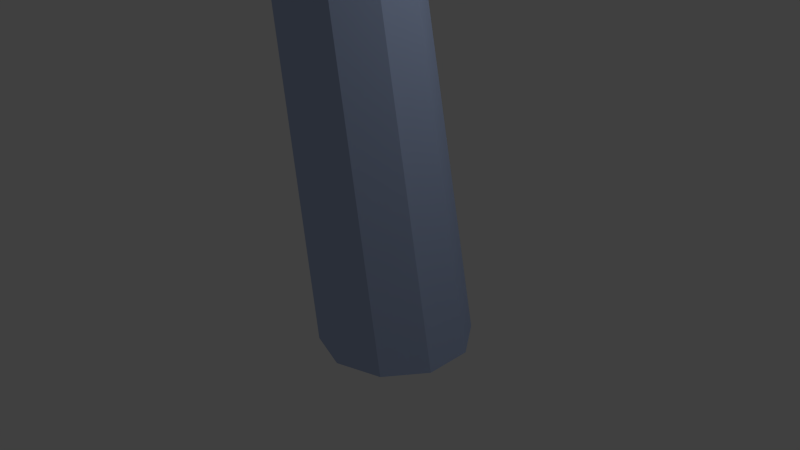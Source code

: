 # Source: treedefault.blend  (saved by Blender 2.69.0; exported with 4.5.12 LTS)
import bpy
from mathutils import Matrix  # noqa: F401  (used for matrix-valued properties, if any)

bpy.ops.wm.read_factory_settings(use_empty=True)
scene = bpy.context.scene
scene.name = 'Scene'

# ---- collections
col_collection_1 = bpy.data.collections.new('Collection 1'); scene.collection.children.link(col_collection_1)

# ---- materials (node trees are filled in below, after node groups)
mat_material = bpy.data.materials.new('Material')
mat_material.alpha_threshold = 0.0
mat_material.use_transparent_shadow = False
mat_material.diffuse_color = (0.4527, 0.5539, 0.8, 1.0)
mat_material.roughness = 0.5
mat_material.line_color = (0.0, 0.0, 0.0, 1.0)

# ---- material node trees

# ---- world
world_world = bpy.data.worlds.new('World'); scene.world = world_world
world_world.color = (0.05088, 0.05088, 0.05088)
world_world.use_sun_shadow = False
world_world.sun_shadow_jitter_overblur = 0.0
world_world.cycles.sampling_method = 'MANUAL'
world_world.cycles.sample_map_resolution = 256

# ---- cameras
cam_camera = bpy.data.cameras.new('Camera')
cam_camera.clip_end = 100.0
cam_camera.lens = 35.0
cam_camera.sensor_width = 32.0
cam_camera.sensor_height = 18.0
cam_camera.ortho_scale = 7.314
cam_camera.dof.focus_distance = 0.0
cam_camera.dof.aperture_fstop = 128.0

# ---- lights
light_lamp = bpy.data.lights.new('Lamp', 'POINT')
light_lamp.transmission_factor = 0.0
light_lamp.cutoff_distance = 30.0
light_lamp.energy = 100.0
light_lamp.shadow_buffer_clip_start = 1.001
light_lamp.shadow_soft_size = 0.1
light_lamp.shadow_maximum_resolution = 0.006
light_lamp.use_absolute_resolution = True
light_lamp.cycles.use_multiple_importance_sampling = False

# ---- meshes
me_cube = bpy.data.meshes.new('Cube')
me_cube.from_pydata([(-2.689, -2.156, 15.11), (-2.446, -2.333, 15.29), (-2.782, -2.442, 15.29), (-2.989, -2.156, 15.29), (-2.782, -1.87, 15.29), (-2.446, -1.979, 15.29), (-2.596, -2.442, 15.59), (-2.932, -2.333, 15.59), (-2.932, -1.979, 15.59), (-2.596, -1.87, 15.59), (-2.388, -2.156, 15.59), (-2.689, -2.156, 15.78), (-2.743, -2.324, 15.16), (-2.546, -2.26, 15.16), (-2.6, -2.428, 15.27), (-2.403, -2.156, 15.27), (-2.546, -2.052, 15.16), (-2.865, -2.156, 15.16), (-2.92, -2.324, 15.27), (-2.743, -1.988, 15.16), (-2.92, -1.988, 15.27), (-2.6, -1.884, 15.27), (-2.369, -2.26, 15.44), (-2.369, -2.052, 15.44), (-2.689, -2.492, 15.44), (-2.491, -2.428, 15.44), (-3.008, -2.26, 15.44), (-2.886, -2.428, 15.44), (-2.886, -1.884, 15.44), (-3.008, -2.052, 15.44), (-2.491, -1.884, 15.44), (-2.689, -1.82, 15.44), (-2.458, -2.324, 15.62), (-2.777, -2.428, 15.62), (-2.975, -2.156, 15.62), (-2.777, -1.884, 15.62), (-2.458, -1.988, 15.62), (-2.634, -2.324, 15.73), (-2.512, -2.156, 15.73), (-2.832, -2.26, 15.73), (-2.832, -2.052, 15.73), (-2.634, -1.988, 15.73), (-4.66, -2.155, 14.63), (-4.457, -2.302, 14.79), (-4.737, -2.393, 14.79), (-4.91, -2.155, 14.79), (-4.737, -1.917, 14.79), (-4.457, -2.008, 14.79), (-4.582, -2.393, 15.04), (-4.862, -2.302, 15.04), (-4.862, -2.008, 15.04), (-4.582, -1.917, 15.04), (-4.409, -2.155, 15.04), (-4.66, -2.155, 15.19), (-4.705, -2.295, 14.67), (-4.54, -2.241, 14.67), (-4.586, -2.381, 14.76), (-4.421, -2.155, 14.76), (-4.54, -2.068, 14.67), (-4.807, -2.155, 14.67), (-4.852, -2.295, 14.76), (-4.705, -2.015, 14.67), (-4.852, -2.015, 14.76), (-4.586, -1.928, 14.76), (-4.393, -2.241, 14.91), (-4.393, -2.068, 14.91), (-4.66, -2.435, 14.91), (-4.495, -2.381, 14.91), (-4.926, -2.241, 14.91), (-4.824, -2.381, 14.91), (-4.824, -1.928, 14.91), (-4.926, -2.068, 14.91), (-4.495, -1.928, 14.91), (-4.66, -1.875, 14.91), (-4.467, -2.295, 15.06), (-4.733, -2.381, 15.06), (-4.898, -2.155, 15.06), (-4.733, -1.928, 15.06), (-4.467, -2.015, 15.06), (-4.614, -2.295, 15.15), (-4.512, -2.155, 15.15), (-4.779, -2.241, 15.15), (-4.779, -2.068, 15.15), (-4.614, -2.015, 15.15), (1.14, 0.6953, 18.11), (1.343, 0.5481, 18.27), (1.063, 0.4571, 18.27), (0.89, 0.6953, 18.27), (1.063, 0.9335, 18.27), (1.343, 0.8425, 18.27), (1.218, 0.4571, 18.52), (0.9379, 0.5481, 18.52), (0.9379, 0.8425, 18.52), (1.218, 0.9335, 18.52), (1.391, 0.6953, 18.52), (1.14, 0.6953, 18.67), (1.095, 0.5553, 18.15), (1.26, 0.6088, 18.15), (1.214, 0.4688, 18.24), (1.379, 0.6953, 18.24), (1.26, 0.7818, 18.15), (0.9933, 0.6953, 18.15), (0.9478, 0.5553, 18.24), (1.095, 0.8353, 18.15), (0.9478, 0.8353, 18.24), (1.214, 0.9218, 18.24), (1.407, 0.6088, 18.39), (1.407, 0.7818, 18.39), (1.14, 0.4153, 18.39), (1.305, 0.4688, 18.39), (0.8742, 0.6088, 18.39), (0.9759, 0.4688, 18.39), (0.9759, 0.9218, 18.39), (0.8742, 0.7818, 18.39), (1.305, 0.9218, 18.39), (1.14, 0.9753, 18.39), (1.333, 0.5553, 18.54), (1.067, 0.4688, 18.54), (0.9023, 0.6953, 18.54), (1.067, 0.9218, 18.54), (1.333, 0.8353, 18.54), (1.186, 0.5553, 18.63), (1.288, 0.6953, 18.63), (1.021, 0.6088, 18.63), (1.021, 0.7818, 18.63), (1.186, 0.8353, 18.63), (1.94, 0.9453, 17.13), (2.143, 0.7981, 17.29), (1.863, 0.7071, 17.29), (1.69, 0.9453, 17.29), (1.863, 1.183, 17.29), (2.143, 1.092, 17.29), (2.018, 0.7071, 17.54), (1.738, 0.7981, 17.54), (1.738, 1.092, 17.54), (2.018, 1.183, 17.54), (2.191, 0.9453, 17.54), (1.94, 0.9453, 17.69), (1.895, 0.8053, 17.17), (2.06, 0.8588, 17.17), (2.014, 0.7188, 17.26), (2.179, 0.9453, 17.26), (2.06, 1.032, 17.17), (1.793, 0.9453, 17.17), (1.748, 0.8053, 17.26), (1.895, 1.085, 17.17), (1.748, 1.085, 17.26), (2.014, 1.172, 17.26), (2.207, 0.8588, 17.41), (2.207, 1.032, 17.41), (1.94, 0.6653, 17.41), (2.105, 0.7188, 17.41), (1.674, 0.8588, 17.41), (1.776, 0.7188, 17.41), (1.776, 1.172, 17.41), (1.674, 1.032, 17.41), (2.105, 1.172, 17.41), (1.94, 1.225, 17.41), (2.133, 0.8053, 17.56), (1.867, 0.7188, 17.56), (1.702, 0.9453, 17.56), (1.867, 1.172, 17.56), (2.133, 1.085, 17.56), (1.986, 0.8053, 17.65), (2.088, 0.9453, 17.65), (1.821, 0.8588, 17.65), (1.821, 1.032, 17.65), (1.986, 1.085, 17.65), (4.09, 3.445, 12.53), (4.293, 3.298, 12.69), (4.013, 3.207, 12.69), (3.84, 3.445, 12.69), (4.013, 3.683, 12.69), (4.293, 3.592, 12.69), (4.168, 3.207, 12.94), (3.888, 3.298, 12.94), (3.888, 3.592, 12.94), (4.168, 3.683, 12.94), (4.341, 3.445, 12.94), (4.09, 3.445, 13.09), (4.045, 3.305, 12.57), (4.21, 3.359, 12.57), (4.164, 3.219, 12.66), (4.329, 3.445, 12.66), (4.21, 3.532, 12.57), (3.943, 3.445, 12.57), (3.898, 3.305, 12.66), (4.045, 3.585, 12.57), (3.898, 3.585, 12.66), (4.164, 3.672, 12.66), (4.357, 3.359, 12.81), (4.357, 3.532, 12.81), (4.09, 3.165, 12.81), (4.255, 3.219, 12.81), (3.824, 3.359, 12.81), (3.926, 3.219, 12.81), (3.926, 3.672, 12.81), (3.824, 3.532, 12.81), (4.255, 3.672, 12.81), (4.09, 3.725, 12.81), (4.283, 3.305, 12.96), (4.017, 3.219, 12.96), (3.852, 3.445, 12.96), (4.017, 3.672, 12.96), (4.283, 3.585, 12.96), (4.136, 3.305, 13.05), (4.238, 3.445, 13.05), (3.971, 3.359, 13.05), (3.971, 3.532, 13.05), (4.136, 3.585, 13.05), (2.28, -3.835, 11.23), (2.483, -3.982, 11.39), (2.203, -4.073, 11.39), (2.03, -3.835, 11.39), (2.203, -3.597, 11.39), (2.483, -3.688, 11.39), (2.358, -4.073, 11.64), (2.078, -3.982, 11.64), (2.078, -3.688, 11.64), (2.358, -3.597, 11.64), (2.531, -3.835, 11.64), (2.28, -3.835, 11.79), (2.235, -3.975, 11.27), (2.4, -3.921, 11.27), (2.354, -4.061, 11.36), (2.519, -3.835, 11.36), (2.4, -3.748, 11.27), (2.133, -3.835, 11.27), (2.088, -3.975, 11.36), (2.235, -3.695, 11.27), (2.088, -3.695, 11.36), (2.354, -3.608, 11.36), (2.547, -3.921, 11.51), (2.547, -3.748, 11.51), (2.28, -4.115, 11.51), (2.445, -4.061, 11.51), (2.014, -3.921, 11.51), (2.116, -4.061, 11.51), (2.116, -3.608, 11.51), (2.014, -3.748, 11.51), (2.445, -3.608, 11.51), (2.28, -3.555, 11.51), (2.473, -3.975, 11.66), (2.207, -4.061, 11.66), (2.042, -3.835, 11.66), (2.207, -3.608, 11.66), (2.473, -3.695, 11.66), (2.326, -3.975, 11.75), (2.428, -3.835, 11.75), (2.161, -3.921, 11.75), (2.161, -3.748, 11.75), (2.326, -3.695, 11.75), (4.35, -1.855, 6.481), (4.553, -2.002, 6.635), (4.273, -2.093, 6.635), (4.1, -1.855, 6.635), (4.273, -1.617, 6.635), (4.553, -1.708, 6.635), (4.428, -2.093, 6.886), (4.148, -2.002, 6.886), (4.148, -1.708, 6.886), (4.428, -1.617, 6.886), (4.601, -1.855, 6.886), (4.35, -1.855, 7.041), (4.305, -1.995, 6.522), (4.47, -1.941, 6.522), (4.424, -2.081, 6.613), (4.589, -1.855, 6.613), (4.47, -1.768, 6.522), (4.203, -1.855, 6.522), (4.158, -1.995, 6.613), (4.305, -1.715, 6.522), (4.158, -1.715, 6.613), (4.424, -1.628, 6.613), (4.617, -1.941, 6.761), (4.617, -1.768, 6.761), (4.35, -2.135, 6.761), (4.515, -2.081, 6.761), (4.084, -1.941, 6.761), (4.186, -2.081, 6.761), (4.186, -1.628, 6.761), (4.084, -1.768, 6.761), (4.515, -1.628, 6.761), (4.35, -1.575, 6.761), (4.543, -1.995, 6.908), (4.277, -2.081, 6.908), (4.112, -1.855, 6.908), (4.277, -1.628, 6.908), (4.543, -1.715, 6.908), (4.396, -1.995, 6.999), (4.498, -1.855, 6.999), (4.231, -1.941, 6.999), (4.231, -1.768, 6.999), (4.396, -1.715, 6.999), (-3.76, 0.8453, 12.53), (-3.557, 0.6981, 12.69), (-3.837, 0.6071, 12.69), (-4.01, 0.8453, 12.69), (-3.837, 1.083, 12.69), (-3.557, 0.9925, 12.69), (-3.682, 0.6071, 12.94), (-3.962, 0.6981, 12.94), (-3.962, 0.9925, 12.94), (-3.682, 1.083, 12.94), (-3.509, 0.8453, 12.94), (-3.76, 0.8453, 13.09), (-3.805, 0.7053, 12.57), (-3.64, 0.7588, 12.57), (-3.686, 0.6188, 12.66), (-3.521, 0.8453, 12.66), (-3.64, 0.9318, 12.57), (-3.907, 0.8453, 12.57), (-3.952, 0.7053, 12.66), (-3.805, 0.9853, 12.57), (-3.952, 0.9853, 12.66), (-3.686, 1.072, 12.66), (-3.493, 0.7588, 12.81), (-3.493, 0.9318, 12.81), (-3.76, 0.5653, 12.81), (-3.595, 0.6188, 12.81), (-4.026, 0.7588, 12.81), (-3.924, 0.6188, 12.81), (-3.924, 1.072, 12.81), (-4.026, 0.9318, 12.81), (-3.595, 1.072, 12.81), (-3.76, 1.125, 12.81), (-3.567, 0.7053, 12.96), (-3.833, 0.6188, 12.96), (-3.998, 0.8453, 12.96), (-3.833, 1.072, 12.96), (-3.567, 0.9853, 12.96), (-3.714, 0.7053, 13.05), (-3.612, 0.8453, 13.05), (-3.879, 0.7588, 13.05), (-3.879, 0.9318, 13.05), (-3.714, 0.9853, 13.05), (-1.416, 1.745, 8.531), (-1.213, 1.598, 8.685), (-1.493, 1.507, 8.685), (-1.666, 1.745, 8.685), (-1.493, 1.983, 8.685), (-1.213, 1.892, 8.685), (-1.338, 1.507, 8.936), (-1.618, 1.598, 8.936), (-1.618, 1.892, 8.936), (-1.338, 1.983, 8.936), (-1.165, 1.745, 8.936), (-1.416, 1.745, 9.091), (-1.461, 1.605, 8.572), (-1.297, 1.659, 8.572), (-1.342, 1.519, 8.663), (-1.177, 1.745, 8.663), (-1.297, 1.832, 8.572), (-1.563, 1.745, 8.572), (-1.608, 1.605, 8.663), (-1.461, 1.885, 8.572), (-1.608, 1.885, 8.663), (-1.342, 1.972, 8.663), (-1.149, 1.659, 8.811), (-1.149, 1.832, 8.811), (-1.416, 1.465, 8.811), (-1.251, 1.519, 8.811), (-1.682, 1.659, 8.811), (-1.58, 1.519, 8.811), (-1.58, 1.972, 8.811), (-1.682, 1.832, 8.811), (-1.251, 1.972, 8.811), (-1.416, 2.025, 8.811), (-1.223, 1.605, 8.958), (-1.489, 1.519, 8.958), (-1.654, 1.745, 8.958), (-1.489, 1.972, 8.958), (-1.223, 1.885, 8.958), (-1.37, 1.605, 9.049), (-1.268, 1.745, 9.049), (-1.535, 1.659, 9.049), (-1.535, 1.832, 9.049), (-1.37, 1.885, 9.049), (0.4, 1.0, -1.0), (-0.05679, 0.5561, 3.998), (0.9878, 0.809, -1.0), (0.4369, 0.3957, 3.998), (1.351, 0.309, -1.0), (0.7421, -0.02434, 3.998), (1.351, -0.309, -1.0), (0.7421, -0.5435, 3.998), (0.9878, -0.809, -1.0), (0.4369, -0.9635, 3.998), (0.4, -1.0, -1.0), (-0.05679, -1.124, 3.998), (-0.1878, -0.809, -1.0), (-0.5505, -0.9635, 3.998), (-0.5511, -0.309, -1.0), (-0.8557, -0.5435, 3.998), (-0.5511, 0.309, -1.0), (-0.8557, -0.02434, 3.998), (-0.1878, 0.809, -1.0), (-0.5505, 0.3957, 3.998), (-0.05679, 0.7309, 8.612), (0.3517, 0.5982, 8.612), (0.6042, 0.2507, 8.612), (0.6042, -0.1788, 8.612), (0.3517, -0.5263, 8.612), (-0.05679, -0.6591, 8.612), (-0.4653, -0.5263, 8.612), (-0.7178, -0.1788, 8.612), (-0.7178, 0.2507, 8.612), (-0.4653, 0.5982, 8.612), (1.314, 1.259, 15.97), (1.561, 1.179, 15.97), (1.714, 0.9682, 15.97), (1.714, 0.7079, 15.97), (1.561, 0.4974, 15.97), (1.314, 0.417, 15.97), (1.066, 0.4974, 15.97), (0.9131, 0.7079, 15.97), (0.9131, 0.9682, 15.97), (1.066, 1.179, 15.97), (0.8238, 0.3189, 22.94), (0.07443, 0.4511, 6.419), (1.625, 0.305, 6.99), (0.1245, 0.3882, 6.232), (1.667, 0.2522, 6.833), (0.1555, 0.2237, 6.116), (1.693, 0.1139, 6.736), (0.1555, 0.02024, 6.116), (1.693, -0.05694, 6.736), (0.1245, -0.1443, 6.232), (1.667, -0.1952, 6.833), (0.07443, -0.2072, 6.419), (1.625, -0.248, 6.99), (0.02436, -0.1443, 6.606), (1.583, -0.1952, 7.147), (-0.006586, 0.02024, 6.721), (1.557, -0.05694, 7.244), (-0.006586, 0.2237, 6.721), (1.557, 0.1139, 7.244), (0.02436, 0.3882, 6.606), (1.583, 0.2522, 7.147), (3.092, 0.3625, 7.383), (3.126, 0.3188, 7.253), (3.148, 0.2045, 7.173), (3.148, 0.06308, 7.173), (3.126, -0.0513, 7.253), (3.092, -0.09499, 7.383), (3.057, -0.0513, 7.513), (3.035, 0.06308, 7.593), (3.035, 0.2045, 7.593), (3.057, 0.3188, 7.513), (5.881, -0.5974, 8.588), (5.891, -0.6297, 8.51), (5.878, -0.699, 8.461), (5.846, -0.7788, 8.461), (5.809, -0.8386, 8.51), (5.78, -0.8556, 8.588), (5.77, -0.8233, 8.667), (5.783, -0.754, 8.716), (5.814, -0.6742, 8.716), (5.851, -0.6144, 8.667), (7.553, -1.529, 10.68), (7.557, -1.54, 10.65), (7.552, -1.565, 10.63), (7.541, -1.593, 10.63), (7.528, -1.615, 10.65), (7.517, -1.621, 10.68), (7.514, -1.609, 10.7), (7.518, -1.585, 10.72), (7.529, -1.556, 10.72), (7.543, -1.535, 10.7), (0.3876, 0.334, 11.34), (-1.096, 0.2009, 11.59), (0.4333, 0.2767, 11.51), (-1.058, 0.1527, 11.74), (0.4615, 0.1267, 11.61), (-1.034, 0.02673, 11.82), (0.4615, -0.05867, 11.61), (-1.034, -0.129, 11.82), (0.4333, -0.2087, 11.51), (-1.058, -0.255, 11.74), (0.3876, -0.266, 11.34), (-1.096, -0.3031, 11.59), (0.342, -0.2087, 11.17), (-1.135, -0.255, 11.45), (0.3138, -0.05867, 11.06), (-1.158, -0.129, 11.36), (0.3138, 0.1267, 11.06), (-1.158, 0.02673, 11.36), (0.342, 0.2767, 11.17), (-1.135, 0.1527, 11.45), (-3.0, 0.6324, 12.27), (-2.989, 0.583, 12.38), (-3.015, 0.4802, 12.46), (-3.069, 0.3634, 12.46), (-3.131, 0.2772, 12.38), (-3.177, 0.2545, 12.27), (-3.189, 0.304, 12.15), (-3.162, 0.4068, 12.07), (-3.108, 0.5236, 12.07), (-3.046, 0.6098, 12.15), (-4.905, 1.982, 12.82), (-4.897, 1.952, 12.9), (-4.913, 1.89, 12.94), (-4.946, 1.819, 12.94), (-4.984, 1.767, 12.9), (-5.011, 1.753, 12.82), (-5.019, 1.783, 12.75), (-5.003, 1.846, 12.71), (-4.97, 1.916, 12.71), (-4.932, 1.969, 12.75), (-6.403, 2.273, 12.86), (-6.401, 2.263, 12.88), (-6.407, 2.241, 12.9), (-6.418, 2.216, 12.9), (-6.432, 2.197, 12.88), (-6.441, 2.192, 12.86), (-6.444, 2.203, 12.83), (-6.438, 2.225, 12.82), (-6.427, 2.25, 12.82), (-6.413, 2.269, 12.83), (1.095, 0.4443, 12.58), (1.892, 1.559, 13.34), (1.019, 0.4597, 12.76), (1.829, 1.572, 13.49), (0.8945, 0.5619, 12.88), (1.724, 1.658, 13.59), (0.7686, 0.7119, 12.88), (1.618, 1.784, 13.59), (0.6896, 0.8524, 12.76), (1.552, 1.902, 13.49), (0.6876, 0.9297, 12.58), (1.55, 1.967, 13.34), (0.7634, 0.9143, 12.4), (1.614, 1.954, 13.19), (0.8881, 0.8121, 12.29), (1.719, 1.868, 13.1), (1.014, 0.6621, 12.29), (1.824, 1.742, 13.1), (1.093, 0.5216, 12.4), (1.891, 1.624, 13.19), (3.698, 2.68, 13.19), (3.645, 2.691, 13.32), (3.558, 2.762, 13.4), (3.471, 2.866, 13.4), (3.416, 2.963, 13.32), (3.415, 3.017, 13.19), (3.467, 3.007, 13.07), (3.554, 2.935, 12.99), (3.641, 2.831, 12.99), (3.696, 2.734, 13.07), (5.152, 3.765, 13.7), (5.12, 3.772, 13.77), (5.067, 3.815, 13.82), (5.014, 3.878, 13.82), (4.981, 3.937, 13.77), (4.98, 3.97, 13.7), (5.012, 3.963, 13.62), (5.065, 3.92, 13.58), (5.118, 3.857, 13.58), (5.151, 3.798, 13.62), (6.402, 5.258, 14.16), (6.391, 5.261, 14.18), (6.372, 5.276, 14.2), (6.353, 5.298, 14.2), (6.341, 5.319, 14.18), (6.341, 5.331, 14.16), (6.352, 5.329, 14.13), (6.371, 5.313, 14.11), (6.39, 5.291, 14.11), (6.402, 5.27, 14.13), (4.01, -0.1785, 7.871), (4.056, -0.7748, 7.584), (4.013, -0.1388, 7.8), (4.058, -0.7415, 7.525), (3.968, -0.1135, 7.737), (4.02, -0.7202, 7.472), (3.893, -0.1122, 7.706), (3.957, -0.7192, 7.446), (3.816, -0.1355, 7.719), (3.893, -0.7388, 7.456), (3.767, -0.1745, 7.771), (3.851, -0.7715, 7.5), (3.764, -0.2142, 7.842), (3.849, -0.8048, 7.559), (3.808, -0.2395, 7.905), (3.886, -0.8261, 7.612), (3.884, -0.2407, 7.936), (3.95, -0.8271, 7.639), (3.96, -0.2174, 7.923), (4.014, -0.8076, 7.628), (4.188, -1.298, 7.305), (4.19, -1.271, 7.256), (4.159, -1.253, 7.212), (4.106, -1.252, 7.19), (4.053, -1.268, 7.199), (4.019, -1.296, 7.235), (4.017, -1.323, 7.284), (4.048, -1.341, 7.328), (4.1, -1.342, 7.35), (4.154, -1.325, 7.341), (4.49, -2.041, 6.729), (4.491, -2.025, 6.699), (4.472, -2.014, 6.673), (4.44, -2.014, 6.66), (4.408, -2.023, 6.665), (4.387, -2.04, 6.687), (4.386, -2.057, 6.717), (4.405, -2.067, 6.743), (4.436, -2.068, 6.756), (4.469, -2.058, 6.751), (4.491, -2.637, 6.43), (4.492, -2.631, 6.419), (4.485, -2.627, 6.41), (4.474, -2.627, 6.405), (4.462, -2.63, 6.407), (4.455, -2.636, 6.415), (4.455, -2.642, 6.425), (4.461, -2.646, 6.435), (4.472, -2.646, 6.439), (4.484, -2.643, 6.438), (2.565, 0.004286, 7.368), (3.01, 0.5454, 7.871), (2.52, 0.08256, 7.313), (2.972, 0.6112, 7.825), (2.534, 0.1492, 7.232), (2.984, 0.6671, 7.757), (2.601, 0.1787, 7.157), (3.041, 0.6919, 7.693), (2.697, 0.1599, 7.115), (3.121, 0.6761, 7.658), (2.784, 0.09986, 7.123), (3.194, 0.6257, 7.665), (2.828, 0.02158, 7.179), (3.232, 0.5599, 7.712), (2.814, -0.04505, 7.259), (3.22, 0.504, 7.78), (2.747, -0.07458, 7.335), (3.163, 0.4792, 7.843), (2.651, -0.05574, 7.377), (3.083, 0.495, 7.878), (3.31, 1.067, 8.384), (3.279, 1.121, 8.346), (3.288, 1.167, 8.289), (3.335, 1.188, 8.237), (3.402, 1.175, 8.208), (3.462, 1.133, 8.214), (3.493, 1.079, 8.252), (3.483, 1.032, 8.308), (3.436, 1.012, 8.361), (3.37, 1.025, 8.39), (3.607, 2.047, 9.158), (3.588, 2.08, 9.135), (3.594, 2.108, 9.1), (3.623, 2.12, 9.069), (3.663, 2.112, 9.051), (3.699, 2.087, 9.055), (3.718, 2.054, 9.078), (3.712, 2.026, 9.112), (3.684, 2.013, 9.144), (3.644, 2.021, 9.161), (4.092, 2.598, 9.617), (4.086, 2.609, 9.609), (4.088, 2.619, 9.597), (4.098, 2.624, 9.586), (4.112, 2.621, 9.579), (4.125, 2.612, 9.581), (4.132, 2.6, 9.589), (4.13, 2.59, 9.601), (4.12, 2.586, 9.612), (4.105, 2.589, 9.619), (3.657, 2.813, 13.05), (4.032, 3.259, 12.82), (3.719, 2.819, 13.1), (4.084, 3.264, 12.86), (3.749, 2.86, 13.16), (4.11, 3.298, 12.91), (3.736, 2.92, 13.2), (4.099, 3.349, 12.95), (3.685, 2.976, 13.22), (4.056, 3.396, 12.97), (3.615, 3.007, 13.21), (3.997, 3.422, 12.95), (3.553, 3.001, 13.16), (3.945, 3.417, 12.91), (3.523, 2.96, 13.1), (3.92, 3.383, 12.86), (3.536, 2.9, 13.05), (3.931, 3.332, 12.82), (3.587, 2.844, 13.03), (3.974, 3.285, 12.8), (4.162, 3.707, 12.11), (4.204, 3.712, 12.14), (4.225, 3.74, 12.18), (4.216, 3.782, 12.21), (4.181, 3.821, 12.23), (4.132, 3.842, 12.22), (4.09, 3.838, 12.18), (4.069, 3.809, 12.14), (4.078, 3.768, 12.11), (4.113, 3.729, 12.09), (4.507, 4.141, 11.6), (4.533, 4.144, 11.62), (4.546, 4.161, 11.64), (4.541, 4.186, 11.66), (4.519, 4.21, 11.67), (4.49, 4.223, 11.66), (4.464, 4.221, 11.64), (4.451, 4.203, 11.62), (4.457, 4.178, 11.6), (4.478, 4.154, 11.59), (4.813, 4.739, 11.16), (4.822, 4.74, 11.17), (4.827, 4.746, 11.18), (4.825, 4.755, 11.18), (4.817, 4.763, 11.19), (4.807, 4.768, 11.18), (4.798, 4.767, 11.18), (4.793, 4.761, 11.17), (4.795, 4.752, 11.16), (4.803, 4.743, 11.16), (2.339, 1.919, 13.45), (2.501, 2.499, 14.0), (2.258, 1.927, 13.51), (2.433, 2.506, 14.05), (2.173, 1.98, 13.53), (2.362, 2.55, 14.07), (2.117, 2.058, 13.5), (2.314, 2.616, 14.04), (2.11, 2.131, 13.43), (2.309, 2.677, 13.98), (2.156, 2.172, 13.34), (2.347, 2.711, 13.91), (2.237, 2.164, 13.28), (2.415, 2.704, 13.86), (2.322, 2.111, 13.27), (2.487, 2.66, 13.84), (2.378, 2.033, 13.3), (2.534, 2.594, 13.87), (2.385, 1.959, 13.37), (2.54, 2.533, 13.93), (3.353, 3.082, 14.4), (3.297, 3.087, 14.44), (3.238, 3.124, 14.46), (3.198, 3.178, 14.43), (3.194, 3.229, 14.38), (3.226, 3.257, 14.33), (3.282, 3.252, 14.29), (3.341, 3.215, 14.27), (3.38, 3.16, 14.3), (3.385, 3.11, 14.34), (3.877, 3.646, 15.01), (3.842, 3.65, 15.03), (3.807, 3.672, 15.04), (3.783, 3.705, 15.03), (3.78, 3.736, 15.0), (3.799, 3.752, 14.96), (3.833, 3.749, 14.94), (3.869, 3.727, 14.93), (3.893, 3.694, 14.94), (3.896, 3.663, 14.97), (4.321, 4.423, 15.54), (4.309, 4.424, 15.55), (4.296, 4.432, 15.55), (4.288, 4.443, 15.54), (4.287, 4.454, 15.53), (4.293, 4.46, 15.52), (4.306, 4.459, 15.51), (4.318, 4.451, 15.51), (4.327, 4.439, 15.51), (4.328, 4.429, 15.53), (-3.019, 0.6195, 12.31), (-3.725, 0.8607, 12.83), (-2.971, 0.5596, 12.39), (-3.685, 0.8104, 12.89), (-2.971, 0.4603, 12.44), (-3.685, 0.727, 12.94), (-3.018, 0.3595, 12.44), (-3.725, 0.6423, 12.94), (-3.094, 0.2957, 12.39), (-3.789, 0.5887, 12.89), (-3.171, 0.2933, 12.31), (-3.853, 0.5867, 12.83), (-3.218, 0.3532, 12.23), (-3.892, 0.637, 12.76), (-3.218, 0.4525, 12.18), (-3.892, 0.7204, 12.72), (-3.171, 0.5533, 12.18), (-3.853, 0.8051, 12.72), (-3.095, 0.6171, 12.23), (-3.789, 0.8587, 12.76), (-4.416, 1.246, 13.64), (-4.383, 1.205, 13.7), (-4.383, 1.136, 13.73), (-4.416, 1.066, 13.73), (-4.469, 1.021, 13.7), (-4.522, 1.02, 13.64), (-4.554, 1.061, 13.58), (-4.554, 1.13, 13.55), (-4.522, 1.2, 13.55), (-4.469, 1.245, 13.58), (-5.188, 1.884, 14.41), (-5.168, 1.858, 14.45), (-5.168, 1.816, 14.47), (-5.188, 1.774, 14.47), (-5.22, 1.747, 14.45), (-5.252, 1.746, 14.41), (-5.272, 1.771, 14.38), (-5.272, 1.813, 14.36), (-5.252, 1.856, 14.36), (-5.22, 1.883, 14.38), (-6.074, 2.052, 15.16), (-6.067, 2.043, 15.17), (-6.067, 2.028, 15.18), (-6.074, 2.013, 15.18), (-6.085, 2.004, 15.17), (-6.097, 2.003, 15.16), (-6.104, 2.012, 15.15), (-6.104, 2.027, 15.14), (-6.097, 2.042, 15.14), (-6.085, 2.052, 15.15), (-0.4986, 0.1459, 8.019), (-1.578, 1.268, 8.59), (-0.4955, 0.2262, 7.832), (-1.575, 1.336, 8.433), (-0.4116, 0.3711, 7.716), (-1.505, 1.457, 8.336), (-0.2788, 0.5252, 7.716), (-1.393, 1.587, 8.336), (-0.148, 0.6297, 7.832), (-1.283, 1.675, 8.433), (-0.06901, 0.6447, 8.019), (-1.217, 1.687, 8.59), (-0.07209, 0.5644, 8.206), (-1.22, 1.62, 8.747), (-0.156, 0.4195, 8.321), (-1.29, 1.498, 8.844), (-0.2888, 0.2653, 8.321), (-1.402, 1.369, 8.844), (-0.4196, 0.1608, 8.206), (-1.512, 1.281, 8.747), (-2.093, 3.22, 9.189), (-2.091, 3.276, 9.059), (-2.032, 3.377, 8.979), (-1.94, 3.484, 8.979), (-1.849, 3.557, 9.059), (-1.794, 3.567, 9.189), (-1.796, 3.511, 9.319), (-1.855, 3.411, 9.399), (-1.947, 3.304, 9.399), (-2.038, 3.231, 9.319), (-3.726, 4.215, 9.803), (-3.742, 4.245, 9.724), (-3.743, 4.315, 9.676), (-3.727, 4.399, 9.676), (-3.702, 4.465, 9.724), (-3.676, 4.487, 9.803), (-3.66, 4.457, 9.882), (-3.66, 4.387, 9.93), (-3.676, 4.303, 9.93), (-3.701, 4.237, 9.882), (-5.651, 4.541, 9.959), (-5.657, 4.552, 9.932), (-5.657, 4.577, 9.914), (-5.651, 4.607, 9.914), (-5.642, 4.63, 9.932), (-5.633, 4.638, 9.959), (-5.627, 4.628, 9.987), (-5.627, 4.603, 10.0), (-5.633, 4.573, 10.0), (-5.642, 4.549, 9.987), (0.1059, -0.483, 6.933), (-0.3002, -1.372, 9.578), (-0.2304, -0.4221, 6.881), (-0.5826, -1.321, 9.534), (-0.4834, -0.1908, 6.926), (-0.7952, -1.126, 9.572), (-0.5565, 0.1226, 7.053), (-0.8566, -0.8629, 9.678), (-0.4217, 0.3984, 7.212), (-0.7433, -0.6313, 9.812), (-0.1306, 0.5313, 7.343), (-0.4988, -0.5197, 9.922), (0.2057, 0.4704, 7.396), (-0.2163, -0.5708, 9.967), (0.4587, 0.239, 7.35), (-0.003798, -0.7652, 9.929), (0.5318, -0.07438, 7.224), (0.05759, -1.028, 9.822), (0.397, -0.3502, 7.065), (-0.05561, -1.26, 9.688), (-3.322, -2.445, 13.88), (-3.486, -2.416, 13.85), (-3.609, -2.303, 13.87), (-3.644, -2.151, 13.94), (-3.579, -2.016, 14.01), (-3.437, -1.952, 14.08), (-3.274, -1.981, 14.1), (-3.151, -2.094, 14.08), (-3.115, -2.246, 14.02), (-3.181, -2.381, 13.94), (-3.884, -4.46, 17.2), (-3.969, -4.445, 17.18), (-4.033, -4.387, 17.2), (-4.051, -4.307, 17.23), (-4.017, -4.238, 17.27), (-3.944, -4.204, 17.3), (-3.859, -4.22, 17.31), (-3.795, -4.278, 17.3), (-3.776, -4.357, 17.27), (-3.81, -4.427, 17.23), (-3.296, -5.229, 19.88), (-3.331, -5.222, 19.88), (-3.358, -5.198, 19.88), (-3.365, -5.165, 19.89), (-3.351, -5.136, 19.91), (-3.321, -5.122, 19.93), (-3.285, -5.129, 19.93), (-3.259, -5.153, 19.93), (-3.251, -5.186, 19.91), (-3.265, -5.215, 19.9), (-3.274, -2.261, 13.99), (-3.93, -2.303, 14.37), (-3.261, -2.284, 14.05), (-3.915, -2.332, 14.44), (-3.26, -2.341, 14.09), (-3.914, -2.4, 14.49), (-3.272, -2.408, 14.09), (-3.928, -2.481, 14.49), (-3.292, -2.461, 14.05), (-3.952, -2.544, 14.44), (-3.312, -2.479, 13.99), (-3.976, -2.565, 14.37), (-3.325, -2.455, 13.92), (-3.992, -2.537, 14.29), (-3.326, -2.399, 13.89), (-3.993, -2.469, 14.25), (-3.314, -2.331, 13.89), (-3.978, -2.388, 14.25), (-3.294, -2.278, 13.92), (-3.954, -2.325, 14.29), (-4.662, -1.972, 14.78), (-4.649, -1.996, 14.85), (-4.648, -2.052, 14.88), (-4.66, -2.119, 14.88), (-4.68, -2.171, 14.85), (-4.7, -2.189, 14.78), (-4.713, -2.165, 14.72), (-4.713, -2.109, 14.68), (-4.702, -2.042, 14.68), (-4.682, -1.99, 14.72), (-5.823, -1.764, 15.0), (-5.815, -1.778, 15.03), (-5.814, -1.812, 15.06), (-5.822, -1.853, 15.06), (-5.833, -1.885, 15.03), (-5.846, -1.895, 15.0), (-5.853, -1.881, 14.96), (-5.854, -1.847, 14.94), (-5.847, -1.807, 14.94), (-5.835, -1.775, 14.96), (-6.796, -1.765, 14.78), (-6.793, -1.77, 14.79), (-6.793, -1.782, 14.8), (-6.796, -1.796, 14.8), (-6.8, -1.808, 14.79), (-6.804, -1.812, 14.78), (-6.807, -1.807, 14.76), (-6.807, -1.794, 14.75), (-6.805, -1.78, 14.75), (-6.801, -1.769, 14.76), (-3.396, -2.24, 13.95), (-3.26, -2.117, 14.7), (-3.455, -2.219, 13.97), (-3.331, -2.091, 14.73), (-3.492, -2.163, 13.99), (-3.374, -2.025, 14.75), (-3.492, -2.095, 13.99), (-3.374, -1.942, 14.75), (-3.455, -2.039, 13.97), (-3.331, -1.876, 14.73), (-3.396, -2.018, 13.95), (-3.26, -1.851, 14.7), (-3.337, -2.039, 13.92), (-3.189, -1.876, 14.66), (-3.3, -2.095, 13.9), (-3.145, -1.942, 14.64), (-3.3, -2.163, 13.9), (-3.145, -2.025, 14.64), (-3.337, -2.219, 13.92), (-3.189, -2.091, 14.66), (-2.698, -2.268, 15.6), (-2.757, -2.247, 15.63), (-2.793, -2.192, 15.65), (-2.793, -2.123, 15.65), (-2.757, -2.068, 15.63), (-2.698, -2.047, 15.6), (-2.64, -2.068, 15.57), (-2.604, -2.123, 15.56), (-2.604, -2.192, 15.56), (-2.64, -2.247, 15.57), (-2.138, -2.299, 16.31), (-2.163, -2.29, 16.32), (-2.178, -2.267, 16.33), (-2.178, -2.238, 16.33), (-2.163, -2.215, 16.32), (-2.138, -2.206, 16.31), (-2.113, -2.215, 16.3), (-2.098, -2.238, 16.29), (-2.098, -2.267, 16.29), (-2.113, -2.29, 16.3), (-1.696, -2.149, 17.19), (-1.709, -2.145, 17.2), (-1.717, -2.133, 17.2), (-1.717, -2.118, 17.2), (-1.709, -2.106, 17.2), (-1.696, -2.102, 17.19), (-1.684, -2.106, 17.19), (-1.676, -2.118, 17.18), (-1.676, -2.133, 17.18), (-1.684, -2.145, 17.19), (1.381, 0.5963, 16.47), (1.843, 0.8012, 17.26), (1.302, 0.6326, 16.55), (1.777, 0.8317, 17.33), (1.253, 0.7277, 16.6), (1.736, 0.9115, 17.37), (1.253, 0.8452, 16.6), (1.736, 1.01, 17.37), (1.302, 0.9402, 16.55), (1.777, 1.09, 17.33), (1.381, 0.9765, 16.47), (1.843, 1.121, 17.26), (1.46, 0.9402, 16.39), (1.909, 1.09, 17.2), (1.509, 0.8452, 16.34), (1.951, 1.01, 17.15), (1.509, 0.7277, 16.34), (1.951, 0.9115, 17.15), (1.46, 0.6326, 16.39), (1.909, 0.8317, 17.2), (2.981, 0.62, 17.82), (2.926, 0.6453, 17.87), (2.892, 0.7113, 17.9), (2.892, 0.793, 17.9), (2.926, 0.859, 17.87), (2.981, 0.8843, 17.82), (3.036, 0.859, 17.76), (3.07, 0.793, 17.73), (3.07, 0.7113, 17.73), (3.036, 0.6453, 17.76), (3.771, 0.5582, 18.62), (3.737, 0.5734, 18.65), (3.717, 0.6135, 18.68), (3.717, 0.6629, 18.68), (3.737, 0.7029, 18.65), (3.771, 0.7182, 18.62), (3.804, 0.7029, 18.59), (3.824, 0.6629, 18.57), (3.824, 0.6135, 18.57), (3.804, 0.5734, 18.59), (4.63, 0.7622, 19.43), (4.618, 0.7676, 19.45), (4.611, 0.7818, 19.45), (4.611, 0.7994, 19.45), (4.618, 0.8136, 19.45), (4.63, 0.819, 19.43), (4.642, 0.8136, 19.42), (4.649, 0.7994, 19.41), (4.649, 0.7818, 19.41), (4.642, 0.7676, 19.42), (-1.471, -1.604, 11.03), (-0.1517, -2.488, 10.9), (-1.469, -1.61, 11.22), (-0.1506, -2.493, 11.06), (-1.388, -1.541, 11.37), (-0.08242, -2.434, 11.19), (-1.258, -1.423, 11.43), (0.02674, -2.335, 11.24), (-1.129, -1.302, 11.37), (0.1352, -2.233, 11.19), (-1.05, -1.223, 11.23), (0.2015, -2.167, 11.07), (-1.052, -1.217, 11.04), (0.2003, -2.163, 10.91), (-1.133, -1.286, 10.89), (0.1322, -2.221, 10.78), (-1.263, -1.404, 10.83), (0.02301, -2.32, 10.73), (-1.392, -1.526, 10.88), (-0.08543, -2.422, 10.78), (1.163, -3.453, 11.0), (1.165, -3.457, 11.13), (1.198, -3.39, 11.24), (1.249, -3.279, 11.28), (1.298, -3.166, 11.24), (1.326, -3.094, 11.14), (1.324, -3.091, 11.01), (1.291, -3.158, 10.9), (1.241, -3.268, 10.86), (1.191, -3.381, 10.9), (2.873, -4.366, 10.06), (2.874, -4.368, 10.14), (2.894, -4.327, 10.2), (2.925, -4.26, 10.23), (2.955, -4.192, 10.2), (2.972, -4.148, 10.14), (2.971, -4.146, 10.06), (2.951, -4.186, 10.0), (2.92, -4.254, 9.975), (2.89, -4.322, 9.998), (4.672, -4.26, 10.85), (4.673, -4.261, 10.88), (4.68, -4.247, 10.9), (4.691, -4.223, 10.91), (4.701, -4.198, 10.9), (4.707, -4.183, 10.88), (4.707, -4.182, 10.85), (4.7, -4.197, 10.83), (4.689, -4.22, 10.82), (4.678, -4.245, 10.83), (1.186, -3.458, 11.05), (1.961, -3.829, 11.34), (1.149, -3.44, 11.15), (1.93, -3.813, 11.42), (1.152, -3.37, 11.24), (1.933, -3.754, 11.5), (1.196, -3.274, 11.27), (1.969, -3.674, 11.53), (1.263, -3.189, 11.24), (2.026, -3.603, 11.5), (1.328, -3.149, 11.16), (2.08, -3.568, 11.44), (1.365, -3.167, 11.06), (2.112, -3.584, 11.35), (1.362, -3.237, 10.97), (2.108, -3.643, 11.28), (1.318, -3.333, 10.94), (2.072, -3.724, 11.25), (1.251, -3.418, 10.97), (2.016, -3.794, 11.27), (2.765, -4.452, 11.84), (2.739, -4.439, 11.91), (2.741, -4.39, 11.97), (2.772, -4.323, 12.0), (2.818, -4.265, 11.98), (2.863, -4.236, 11.92), (2.889, -4.249, 11.85), (2.887, -4.298, 11.79), (2.856, -4.365, 11.77), (2.81, -4.423, 11.79), (3.816, -5.202, 11.79), (3.8, -5.194, 11.83), (3.802, -5.165, 11.87), (3.82, -5.124, 11.88), (3.849, -5.089, 11.87), (3.876, -5.072, 11.84), (3.892, -5.079, 11.79), (3.89, -5.109, 11.76), (3.872, -5.149, 11.74), (3.843, -5.185, 11.75), (4.632, -5.665, 12.71), (4.627, -5.663, 12.73), (4.627, -5.652, 12.74), (4.634, -5.638, 12.75), (4.644, -5.625, 12.74), (4.653, -5.619, 12.73), (4.659, -5.622, 12.71), (4.658, -5.632, 12.7), (4.652, -5.647, 12.7), (4.642, -5.659, 12.7)], [], [(0, 13, 12), (1, 13, 15), (0, 12, 17), (0, 17, 19), (0, 19, 16), (1, 15, 22), (2, 14, 24), (3, 18, 26), (4, 20, 28), (5, 21, 30), (1, 22, 25), (2, 24, 27), (3, 26, 29), (4, 28, 31), (5, 30, 23), (6, 32, 37), (7, 33, 39), (8, 34, 40), (9, 35, 41), (10, 36, 38), (12, 14, 2), (12, 13, 14), (13, 1, 14), (15, 16, 5), (15, 13, 16), (13, 0, 16), (17, 18, 3), (17, 12, 18), (12, 2, 18), (19, 20, 4), (19, 17, 20), (17, 3, 20), (16, 21, 5), (16, 19, 21), (19, 4, 21), (22, 23, 10), (22, 15, 23), (15, 5, 23), (24, 25, 6), (24, 14, 25), (14, 1, 25), (26, 27, 7), (26, 18, 27), (18, 2, 27), (28, 29, 8), (28, 20, 29), (20, 3, 29), (30, 31, 9), (30, 21, 31), (21, 4, 31), (25, 32, 6), (25, 22, 32), (22, 10, 32), (27, 33, 7), (27, 24, 33), (24, 6, 33), (29, 34, 8), (29, 26, 34), (26, 7, 34), (31, 35, 9), (31, 28, 35), (28, 8, 35), (23, 36, 10), (23, 30, 36), (30, 9, 36), (37, 38, 11), (37, 32, 38), (32, 10, 38), (39, 37, 11), (39, 33, 37), (33, 6, 37), (40, 39, 11), (40, 34, 39), (34, 7, 39), (41, 40, 11), (41, 35, 40), (35, 8, 40), (38, 41, 11), (38, 36, 41), (36, 9, 41), (42, 55, 54), (43, 55, 57), (42, 54, 59), (42, 59, 61), (42, 61, 58), (43, 57, 64), (44, 56, 66), (45, 60, 68), (46, 62, 70), (47, 63, 72), (43, 64, 67), (44, 66, 69), (45, 68, 71), (46, 70, 73), (47, 72, 65), (48, 74, 79), (49, 75, 81), (50, 76, 82), (51, 77, 83), (52, 78, 80), (54, 56, 44), (54, 55, 56), (55, 43, 56), (57, 58, 47), (57, 55, 58), (55, 42, 58), (59, 60, 45), (59, 54, 60), (54, 44, 60), (61, 62, 46), (61, 59, 62), (59, 45, 62), (58, 63, 47), (58, 61, 63), (61, 46, 63), (64, 65, 52), (64, 57, 65), (57, 47, 65), (66, 67, 48), (66, 56, 67), (56, 43, 67), (68, 69, 49), (68, 60, 69), (60, 44, 69), (70, 71, 50), (70, 62, 71), (62, 45, 71), (72, 73, 51), (72, 63, 73), (63, 46, 73), (67, 74, 48), (67, 64, 74), (64, 52, 74), (69, 75, 49), (69, 66, 75), (66, 48, 75), (71, 76, 50), (71, 68, 76), (68, 49, 76), (73, 77, 51), (73, 70, 77), (70, 50, 77), (65, 78, 52), (65, 72, 78), (72, 51, 78), (79, 80, 53), (79, 74, 80), (74, 52, 80), (81, 79, 53), (81, 75, 79), (75, 48, 79), (82, 81, 53), (82, 76, 81), (76, 49, 81), (83, 82, 53), (83, 77, 82), (77, 50, 82), (80, 83, 53), (80, 78, 83), (78, 51, 83), (84, 97, 96), (85, 97, 99), (84, 96, 101), (84, 101, 103), (84, 103, 100), (85, 99, 106), (86, 98, 108), (87, 102, 110), (88, 104, 112), (89, 105, 114), (85, 106, 109), (86, 108, 111), (87, 110, 113), (88, 112, 115), (89, 114, 107), (90, 116, 121), (91, 117, 123), (92, 118, 124), (93, 119, 125), (94, 120, 122), (96, 98, 86), (96, 97, 98), (97, 85, 98), (99, 100, 89), (99, 97, 100), (97, 84, 100), (101, 102, 87), (101, 96, 102), (96, 86, 102), (103, 104, 88), (103, 101, 104), (101, 87, 104), (100, 105, 89), (100, 103, 105), (103, 88, 105), (106, 107, 94), (106, 99, 107), (99, 89, 107), (108, 109, 90), (108, 98, 109), (98, 85, 109), (110, 111, 91), (110, 102, 111), (102, 86, 111), (112, 113, 92), (112, 104, 113), (104, 87, 113), (114, 115, 93), (114, 105, 115), (105, 88, 115), (109, 116, 90), (109, 106, 116), (106, 94, 116), (111, 117, 91), (111, 108, 117), (108, 90, 117), (113, 118, 92), (113, 110, 118), (110, 91, 118), (115, 119, 93), (115, 112, 119), (112, 92, 119), (107, 120, 94), (107, 114, 120), (114, 93, 120), (121, 122, 95), (121, 116, 122), (116, 94, 122), (123, 121, 95), (123, 117, 121), (117, 90, 121), (124, 123, 95), (124, 118, 123), (118, 91, 123), (125, 124, 95), (125, 119, 124), (119, 92, 124), (122, 125, 95), (122, 120, 125), (120, 93, 125), (126, 139, 138), (127, 139, 141), (126, 138, 143), (126, 143, 145), (126, 145, 142), (127, 141, 148), (128, 140, 150), (129, 144, 152), (130, 146, 154), (131, 147, 156), (127, 148, 151), (128, 150, 153), (129, 152, 155), (130, 154, 157), (131, 156, 149), (132, 158, 163), (133, 159, 165), (134, 160, 166), (135, 161, 167), (136, 162, 164), (138, 140, 128), (138, 139, 140), (139, 127, 140), (141, 142, 131), (141, 139, 142), (139, 126, 142), (143, 144, 129), (143, 138, 144), (138, 128, 144), (145, 146, 130), (145, 143, 146), (143, 129, 146), (142, 147, 131), (142, 145, 147), (145, 130, 147), (148, 149, 136), (148, 141, 149), (141, 131, 149), (150, 151, 132), (150, 140, 151), (140, 127, 151), (152, 153, 133), (152, 144, 153), (144, 128, 153), (154, 155, 134), (154, 146, 155), (146, 129, 155), (156, 157, 135), (156, 147, 157), (147, 130, 157), (151, 158, 132), (151, 148, 158), (148, 136, 158), (153, 159, 133), (153, 150, 159), (150, 132, 159), (155, 160, 134), (155, 152, 160), (152, 133, 160), (157, 161, 135), (157, 154, 161), (154, 134, 161), (149, 162, 136), (149, 156, 162), (156, 135, 162), (163, 164, 137), (163, 158, 164), (158, 136, 164), (165, 163, 137), (165, 159, 163), (159, 132, 163), (166, 165, 137), (166, 160, 165), (160, 133, 165), (167, 166, 137), (167, 161, 166), (161, 134, 166), (164, 167, 137), (164, 162, 167), (162, 135, 167), (168, 181, 180), (169, 181, 183), (168, 180, 185), (168, 185, 187), (168, 187, 184), (169, 183, 190), (170, 182, 192), (171, 186, 194), (172, 188, 196), (173, 189, 198), (169, 190, 193), (170, 192, 195), (171, 194, 197), (172, 196, 199), (173, 198, 191), (174, 200, 205), (175, 201, 207), (176, 202, 208), (177, 203, 209), (178, 204, 206), (180, 182, 170), (180, 181, 182), (181, 169, 182), (183, 184, 173), (183, 181, 184), (181, 168, 184), (185, 186, 171), (185, 180, 186), (180, 170, 186), (187, 188, 172), (187, 185, 188), (185, 171, 188), (184, 189, 173), (184, 187, 189), (187, 172, 189), (190, 191, 178), (190, 183, 191), (183, 173, 191), (192, 193, 174), (192, 182, 193), (182, 169, 193), (194, 195, 175), (194, 186, 195), (186, 170, 195), (196, 197, 176), (196, 188, 197), (188, 171, 197), (198, 199, 177), (198, 189, 199), (189, 172, 199), (193, 200, 174), (193, 190, 200), (190, 178, 200), (195, 201, 175), (195, 192, 201), (192, 174, 201), (197, 202, 176), (197, 194, 202), (194, 175, 202), (199, 203, 177), (199, 196, 203), (196, 176, 203), (191, 204, 178), (191, 198, 204), (198, 177, 204), (205, 206, 179), (205, 200, 206), (200, 178, 206), (207, 205, 179), (207, 201, 205), (201, 174, 205), (208, 207, 179), (208, 202, 207), (202, 175, 207), (209, 208, 179), (209, 203, 208), (203, 176, 208), (206, 209, 179), (206, 204, 209), (204, 177, 209), (210, 223, 222), (211, 223, 225), (210, 222, 227), (210, 227, 229), (210, 229, 226), (211, 225, 232), (212, 224, 234), (213, 228, 236), (214, 230, 238), (215, 231, 240), (211, 232, 235), (212, 234, 237), (213, 236, 239), (214, 238, 241), (215, 240, 233), (216, 242, 247), (217, 243, 249), (218, 244, 250), (219, 245, 251), (220, 246, 248), (222, 224, 212), (222, 223, 224), (223, 211, 224), (225, 226, 215), (225, 223, 226), (223, 210, 226), (227, 228, 213), (227, 222, 228), (222, 212, 228), (229, 230, 214), (229, 227, 230), (227, 213, 230), (226, 231, 215), (226, 229, 231), (229, 214, 231), (232, 233, 220), (232, 225, 233), (225, 215, 233), (234, 235, 216), (234, 224, 235), (224, 211, 235), (236, 237, 217), (236, 228, 237), (228, 212, 237), (238, 239, 218), (238, 230, 239), (230, 213, 239), (240, 241, 219), (240, 231, 241), (231, 214, 241), (235, 242, 216), (235, 232, 242), (232, 220, 242), (237, 243, 217), (237, 234, 243), (234, 216, 243), (239, 244, 218), (239, 236, 244), (236, 217, 244), (241, 245, 219), (241, 238, 245), (238, 218, 245), (233, 246, 220), (233, 240, 246), (240, 219, 246), (247, 248, 221), (247, 242, 248), (242, 220, 248), (249, 247, 221), (249, 243, 247), (243, 216, 247), (250, 249, 221), (250, 244, 249), (244, 217, 249), (251, 250, 221), (251, 245, 250), (245, 218, 250), (248, 251, 221), (248, 246, 251), (246, 219, 251), (252, 265, 264), (253, 265, 267), (252, 264, 269), (252, 269, 271), (252, 271, 268), (253, 267, 274), (254, 266, 276), (255, 270, 278), (256, 272, 280), (257, 273, 282), (253, 274, 277), (254, 276, 279), (255, 278, 281), (256, 280, 283), (257, 282, 275), (258, 284, 289), (259, 285, 291), (260, 286, 292), (261, 287, 293), (262, 288, 290), (264, 266, 254), (264, 265, 266), (265, 253, 266), (267, 268, 257), (267, 265, 268), (265, 252, 268), (269, 270, 255), (269, 264, 270), (264, 254, 270), (271, 272, 256), (271, 269, 272), (269, 255, 272), (268, 273, 257), (268, 271, 273), (271, 256, 273), (274, 275, 262), (274, 267, 275), (267, 257, 275), (276, 277, 258), (276, 266, 277), (266, 253, 277), (278, 279, 259), (278, 270, 279), (270, 254, 279), (280, 281, 260), (280, 272, 281), (272, 255, 281), (282, 283, 261), (282, 273, 283), (273, 256, 283), (277, 284, 258), (277, 274, 284), (274, 262, 284), (279, 285, 259), (279, 276, 285), (276, 258, 285), (281, 286, 260), (281, 278, 286), (278, 259, 286), (283, 287, 261), (283, 280, 287), (280, 260, 287), (275, 288, 262), (275, 282, 288), (282, 261, 288), (289, 290, 263), (289, 284, 290), (284, 262, 290), (291, 289, 263), (291, 285, 289), (285, 258, 289), (292, 291, 263), (292, 286, 291), (286, 259, 291), (293, 292, 263), (293, 287, 292), (287, 260, 292), (290, 293, 263), (290, 288, 293), (288, 261, 293), (294, 307, 306), (295, 307, 309), (294, 306, 311), (294, 311, 313), (294, 313, 310), (295, 309, 316), (296, 308, 318), (297, 312, 320), (298, 314, 322), (299, 315, 324), (295, 316, 319), (296, 318, 321), (297, 320, 323), (298, 322, 325), (299, 324, 317), (300, 326, 331), (301, 327, 333), (302, 328, 334), (303, 329, 335), (304, 330, 332), (306, 308, 296), (306, 307, 308), (307, 295, 308), (309, 310, 299), (309, 307, 310), (307, 294, 310), (311, 312, 297), (311, 306, 312), (306, 296, 312), (313, 314, 298), (313, 311, 314), (311, 297, 314), (310, 315, 299), (310, 313, 315), (313, 298, 315), (316, 317, 304), (316, 309, 317), (309, 299, 317), (318, 319, 300), (318, 308, 319), (308, 295, 319), (320, 321, 301), (320, 312, 321), (312, 296, 321), (322, 323, 302), (322, 314, 323), (314, 297, 323), (324, 325, 303), (324, 315, 325), (315, 298, 325), (319, 326, 300), (319, 316, 326), (316, 304, 326), (321, 327, 301), (321, 318, 327), (318, 300, 327), (323, 328, 302), (323, 320, 328), (320, 301, 328), (325, 329, 303), (325, 322, 329), (322, 302, 329), (317, 330, 304), (317, 324, 330), (324, 303, 330), (331, 332, 305), (331, 326, 332), (326, 304, 332), (333, 331, 305), (333, 327, 331), (327, 300, 331), (334, 333, 305), (334, 328, 333), (328, 301, 333), (335, 334, 305), (335, 329, 334), (329, 302, 334), (332, 335, 305), (332, 330, 335), (330, 303, 335), (336, 349, 348), (337, 349, 351), (336, 348, 353), (336, 353, 355), (336, 355, 352), (337, 351, 358), (338, 350, 360), (339, 354, 362), (340, 356, 364), (341, 357, 366), (337, 358, 361), (338, 360, 363), (339, 362, 365), (340, 364, 367), (341, 366, 359), (342, 368, 373), (343, 369, 375), (344, 370, 376), (345, 371, 377), (346, 372, 374), (348, 350, 338), (348, 349, 350), (349, 337, 350), (351, 352, 341), (351, 349, 352), (349, 336, 352), (353, 354, 339), (353, 348, 354), (348, 338, 354), (355, 356, 340), (355, 353, 356), (353, 339, 356), (352, 357, 341), (352, 355, 357), (355, 340, 357), (358, 359, 346), (358, 351, 359), (351, 341, 359), (360, 361, 342), (360, 350, 361), (350, 337, 361), (362, 363, 343), (362, 354, 363), (354, 338, 363), (364, 365, 344), (364, 356, 365), (356, 339, 365), (366, 367, 345), (366, 357, 367), (357, 340, 367), (361, 368, 342), (361, 358, 368), (358, 346, 368), (363, 369, 343), (363, 360, 369), (360, 342, 369), (365, 370, 344), (365, 362, 370), (362, 343, 370), (367, 371, 345), (367, 364, 371), (364, 344, 371), (359, 372, 346), (359, 366, 372), (366, 345, 372), (373, 374, 347), (373, 368, 374), (368, 346, 374), (375, 373, 347), (375, 369, 373), (369, 342, 373), (376, 375, 347), (376, 370, 375), (370, 343, 375), (377, 376, 347), (377, 371, 376), (371, 344, 376), (374, 377, 347), (374, 372, 377), (372, 345, 377), (378, 379, 381, 380), (380, 381, 383, 382), (382, 383, 385, 384), (384, 385, 387, 386), (386, 387, 389, 388), (388, 389, 391, 390), (390, 391, 393, 392), (392, 393, 395, 394), (393, 391, 404, 405), (396, 397, 379, 378), (394, 395, 397, 396), (378, 380, 382, 384, 386, 388, 390, 392, 394, 396), (404, 403, 413, 414), (383, 381, 399, 400), (379, 397, 407, 398), (389, 387, 402, 403), (395, 393, 405, 406), (385, 383, 400, 401), (391, 389, 403, 404), (397, 395, 406, 407), (387, 385, 401, 402), (381, 379, 398, 399), (399, 398, 408, 409), (398, 407, 417, 408), (403, 402, 412, 413), (407, 406, 416, 417), (402, 401, 411, 412), (406, 405, 415, 416), (401, 400, 410, 411), (405, 404, 414, 415), (400, 399, 409, 410), (419, 420, 422, 421), (421, 422, 424, 423), (423, 424, 426, 425), (425, 426, 428, 427), (427, 428, 430, 429), (429, 430, 432, 431), (431, 432, 434, 433), (433, 434, 436, 435), (434, 432, 445, 446), (437, 438, 420, 419), (435, 436, 438, 437), (419, 421, 423, 425, 427, 429, 431, 433, 435, 437), (445, 444, 454, 455), (424, 422, 440, 441), (420, 438, 448, 439), (430, 428, 443, 444), (436, 434, 446, 447), (426, 424, 441, 442), (432, 430, 444, 445), (438, 436, 447, 448), (428, 426, 442, 443), (422, 420, 439, 440), (455, 454, 464, 465), (440, 439, 449, 450), (439, 448, 458, 449), (444, 443, 453, 454), (448, 447, 457, 458), (443, 442, 452, 453), (447, 446, 456, 457), (442, 441, 451, 452), (446, 445, 455, 456), (441, 440, 450, 451), (460, 459, 468, 467, 466, 465, 464, 463, 462, 461), (450, 449, 459, 460), (449, 458, 468, 459), (454, 453, 463, 464), (458, 457, 467, 468), (453, 452, 462, 463), (457, 456, 466, 467), (452, 451, 461, 462), (456, 455, 465, 466), (451, 450, 460, 461), (469, 470, 472, 471), (471, 472, 474, 473), (473, 474, 476, 475), (475, 476, 478, 477), (477, 478, 480, 479), (479, 480, 482, 481), (481, 482, 484, 483), (483, 484, 486, 485), (484, 482, 495, 496), (487, 488, 470, 469), (485, 486, 488, 487), (469, 471, 473, 475, 477, 479, 481, 483, 485, 487), (495, 494, 504, 505), (474, 472, 490, 491), (470, 488, 498, 489), (480, 478, 493, 494), (486, 484, 496, 497), (476, 474, 491, 492), (482, 480, 494, 495), (488, 486, 497, 498), (478, 476, 492, 493), (472, 470, 489, 490), (505, 504, 514, 515), (490, 489, 499, 500), (489, 498, 508, 499), (494, 493, 503, 504), (498, 497, 507, 508), (493, 492, 502, 503), (497, 496, 506, 507), (492, 491, 501, 502), (496, 495, 505, 506), (491, 490, 500, 501), (510, 509, 518, 517, 516, 515, 514, 513, 512, 511), (500, 499, 509, 510), (499, 508, 518, 509), (504, 503, 513, 514), (508, 507, 517, 518), (503, 502, 512, 513), (507, 506, 516, 517), (502, 501, 511, 512), (506, 505, 515, 516), (501, 500, 510, 511), (414, 413, 418), (409, 408, 418), (408, 417, 418), (413, 412, 418), (417, 416, 418), (412, 411, 418), (416, 415, 418), (411, 410, 418), (415, 414, 418), (410, 409, 418), (519, 520, 522, 521), (521, 522, 524, 523), (523, 524, 526, 525), (525, 526, 528, 527), (527, 528, 530, 529), (529, 530, 532, 531), (531, 532, 534, 533), (533, 534, 536, 535), (534, 532, 545, 546), (537, 538, 520, 519), (535, 536, 538, 537), (519, 521, 523, 525, 527, 529, 531, 533, 535, 537), (545, 544, 554, 555), (524, 522, 540, 541), (520, 538, 548, 539), (530, 528, 543, 544), (536, 534, 546, 547), (526, 524, 541, 542), (532, 530, 544, 545), (538, 536, 547, 548), (528, 526, 542, 543), (522, 520, 539, 540), (555, 554, 564, 565), (540, 539, 549, 550), (539, 548, 558, 549), (544, 543, 553, 554), (548, 547, 557, 558), (543, 542, 552, 553), (547, 546, 556, 557), (542, 541, 551, 552), (546, 545, 555, 556), (541, 540, 550, 551), (560, 559, 568, 567, 566, 565, 564, 563, 562, 561), (550, 549, 559, 560), (549, 558, 568, 559), (554, 553, 563, 564), (558, 557, 567, 568), (553, 552, 562, 563), (557, 556, 566, 567), (552, 551, 561, 562), (556, 555, 565, 566), (551, 550, 560, 561), (569, 570, 572, 571), (571, 572, 574, 573), (573, 574, 576, 575), (575, 576, 578, 577), (577, 578, 580, 579), (579, 580, 582, 581), (581, 582, 584, 583), (583, 584, 586, 585), (584, 582, 595, 596), (587, 588, 570, 569), (585, 586, 588, 587), (569, 571, 573, 575, 577, 579, 581, 583, 585, 587), (595, 594, 604, 605), (574, 572, 590, 591), (570, 588, 598, 589), (580, 578, 593, 594), (586, 584, 596, 597), (576, 574, 591, 592), (582, 580, 594, 595), (588, 586, 597, 598), (578, 576, 592, 593), (572, 570, 589, 590), (605, 604, 614, 615), (590, 589, 599, 600), (589, 598, 608, 599), (594, 593, 603, 604), (598, 597, 607, 608), (593, 592, 602, 603), (597, 596, 606, 607), (592, 591, 601, 602), (596, 595, 605, 606), (591, 590, 600, 601), (610, 609, 618, 617, 616, 615, 614, 613, 612, 611), (600, 599, 609, 610), (599, 608, 618, 609), (604, 603, 613, 614), (608, 607, 617, 618), (603, 602, 612, 613), (607, 606, 616, 617), (602, 601, 611, 612), (606, 605, 615, 616), (601, 600, 610, 611), (619, 620, 622, 621), (621, 622, 624, 623), (623, 624, 626, 625), (625, 626, 628, 627), (627, 628, 630, 629), (629, 630, 632, 631), (631, 632, 634, 633), (633, 634, 636, 635), (634, 632, 645, 646), (637, 638, 620, 619), (635, 636, 638, 637), (619, 621, 623, 625, 627, 629, 631, 633, 635, 637), (645, 644, 654, 655), (624, 622, 640, 641), (620, 638, 648, 639), (630, 628, 643, 644), (636, 634, 646, 647), (626, 624, 641, 642), (632, 630, 644, 645), (638, 636, 647, 648), (628, 626, 642, 643), (622, 620, 639, 640), (655, 654, 664, 665), (640, 639, 649, 650), (639, 648, 658, 649), (644, 643, 653, 654), (648, 647, 657, 658), (643, 642, 652, 653), (647, 646, 656, 657), (642, 641, 651, 652), (646, 645, 655, 656), (641, 640, 650, 651), (660, 659, 668, 667, 666, 665, 664, 663, 662, 661), (650, 649, 659, 660), (649, 658, 668, 659), (654, 653, 663, 664), (658, 657, 667, 668), (653, 652, 662, 663), (657, 656, 666, 667), (652, 651, 661, 662), (656, 655, 665, 666), (651, 650, 660, 661), (669, 670, 672, 671), (671, 672, 674, 673), (673, 674, 676, 675), (675, 676, 678, 677), (677, 678, 680, 679), (679, 680, 682, 681), (681, 682, 684, 683), (683, 684, 686, 685), (684, 682, 695, 696), (687, 688, 670, 669), (685, 686, 688, 687), (669, 671, 673, 675, 677, 679, 681, 683, 685, 687), (695, 694, 704, 705), (674, 672, 690, 691), (670, 688, 698, 689), (680, 678, 693, 694), (686, 684, 696, 697), (676, 674, 691, 692), (682, 680, 694, 695), (688, 686, 697, 698), (678, 676, 692, 693), (672, 670, 689, 690), (705, 704, 714, 715), (690, 689, 699, 700), (689, 698, 708, 699), (694, 693, 703, 704), (698, 697, 707, 708), (693, 692, 702, 703), (697, 696, 706, 707), (692, 691, 701, 702), (696, 695, 705, 706), (691, 690, 700, 701), (710, 709, 718, 717, 716, 715, 714, 713, 712, 711), (700, 699, 709, 710), (699, 708, 718, 709), (704, 703, 713, 714), (708, 707, 717, 718), (703, 702, 712, 713), (707, 706, 716, 717), (702, 701, 711, 712), (706, 705, 715, 716), (701, 700, 710, 711), (719, 720, 722, 721), (721, 722, 724, 723), (723, 724, 726, 725), (725, 726, 728, 727), (727, 728, 730, 729), (729, 730, 732, 731), (731, 732, 734, 733), (733, 734, 736, 735), (734, 732, 745, 746), (737, 738, 720, 719), (735, 736, 738, 737), (719, 721, 723, 725, 727, 729, 731, 733, 735, 737), (745, 744, 754, 755), (724, 722, 740, 741), (720, 738, 748, 739), (730, 728, 743, 744), (736, 734, 746, 747), (726, 724, 741, 742), (732, 730, 744, 745), (738, 736, 747, 748), (728, 726, 742, 743), (722, 720, 739, 740), (755, 754, 764, 765), (740, 739, 749, 750), (739, 748, 758, 749), (744, 743, 753, 754), (748, 747, 757, 758), (743, 742, 752, 753), (747, 746, 756, 757), (742, 741, 751, 752), (746, 745, 755, 756), (741, 740, 750, 751), (760, 759, 768, 767, 766, 765, 764, 763, 762, 761), (750, 749, 759, 760), (749, 758, 768, 759), (754, 753, 763, 764), (758, 757, 767, 768), (753, 752, 762, 763), (757, 756, 766, 767), (752, 751, 761, 762), (756, 755, 765, 766), (751, 750, 760, 761), (769, 770, 772, 771), (771, 772, 774, 773), (773, 774, 776, 775), (775, 776, 778, 777), (777, 778, 780, 779), (779, 780, 782, 781), (781, 782, 784, 783), (783, 784, 786, 785), (784, 782, 795, 796), (787, 788, 770, 769), (785, 786, 788, 787), (769, 771, 773, 775, 777, 779, 781, 783, 785, 787), (795, 794, 804, 805), (774, 772, 790, 791), (770, 788, 798, 789), (780, 778, 793, 794), (786, 784, 796, 797), (776, 774, 791, 792), (782, 780, 794, 795), (788, 786, 797, 798), (778, 776, 792, 793), (772, 770, 789, 790), (805, 804, 814, 815), (790, 789, 799, 800), (789, 798, 808, 799), (794, 793, 803, 804), (798, 797, 807, 808), (793, 792, 802, 803), (797, 796, 806, 807), (792, 791, 801, 802), (796, 795, 805, 806), (791, 790, 800, 801), (810, 809, 818, 817, 816, 815, 814, 813, 812, 811), (800, 799, 809, 810), (799, 808, 818, 809), (804, 803, 813, 814), (808, 807, 817, 818), (803, 802, 812, 813), (807, 806, 816, 817), (802, 801, 811, 812), (806, 805, 815, 816), (801, 800, 810, 811), (819, 820, 822, 821), (821, 822, 824, 823), (823, 824, 826, 825), (825, 826, 828, 827), (827, 828, 830, 829), (829, 830, 832, 831), (831, 832, 834, 833), (833, 834, 836, 835), (834, 832, 845, 846), (837, 838, 820, 819), (835, 836, 838, 837), (819, 821, 823, 825, 827, 829, 831, 833, 835, 837), (845, 844, 854, 855), (824, 822, 840, 841), (820, 838, 848, 839), (830, 828, 843, 844), (836, 834, 846, 847), (826, 824, 841, 842), (832, 830, 844, 845), (838, 836, 847, 848), (828, 826, 842, 843), (822, 820, 839, 840), (855, 854, 864, 865), (840, 839, 849, 850), (839, 848, 858, 849), (844, 843, 853, 854), (848, 847, 857, 858), (843, 842, 852, 853), (847, 846, 856, 857), (842, 841, 851, 852), (846, 845, 855, 856), (841, 840, 850, 851), (860, 859, 868, 867, 866, 865, 864, 863, 862, 861), (850, 849, 859, 860), (849, 858, 868, 859), (854, 853, 863, 864), (858, 857, 867, 868), (853, 852, 862, 863), (857, 856, 866, 867), (852, 851, 861, 862), (856, 855, 865, 866), (851, 850, 860, 861), (869, 870, 872, 871), (871, 872, 874, 873), (873, 874, 876, 875), (875, 876, 878, 877), (877, 878, 880, 879), (879, 880, 882, 881), (881, 882, 884, 883), (883, 884, 886, 885), (884, 882, 895, 896), (887, 888, 870, 869), (885, 886, 888, 887), (869, 871, 873, 875, 877, 879, 881, 883, 885, 887), (895, 894, 904, 905), (874, 872, 890, 891), (870, 888, 898, 889), (880, 878, 893, 894), (886, 884, 896, 897), (876, 874, 891, 892), (882, 880, 894, 895), (888, 886, 897, 898), (878, 876, 892, 893), (872, 870, 889, 890), (905, 904, 914, 915), (890, 889, 899, 900), (889, 898, 908, 899), (894, 893, 903, 904), (898, 897, 907, 908), (893, 892, 902, 903), (897, 896, 906, 907), (892, 891, 901, 902), (896, 895, 905, 906), (891, 890, 900, 901), (910, 909, 918, 917, 916, 915, 914, 913, 912, 911), (900, 899, 909, 910), (899, 908, 918, 909), (904, 903, 913, 914), (908, 907, 917, 918), (903, 902, 912, 913), (907, 906, 916, 917), (902, 901, 911, 912), (906, 905, 915, 916), (901, 900, 910, 911), (919, 920, 922, 921), (921, 922, 924, 923), (923, 924, 926, 925), (925, 926, 928, 927), (927, 928, 930, 929), (929, 930, 932, 931), (931, 932, 934, 933), (933, 934, 936, 935), (934, 932, 945, 946), (937, 938, 920, 919), (935, 936, 938, 937), (919, 921, 923, 925, 927, 929, 931, 933, 935, 937), (945, 944, 954, 955), (924, 922, 940, 941), (920, 938, 948, 939), (930, 928, 943, 944), (936, 934, 946, 947), (926, 924, 941, 942), (932, 930, 944, 945), (938, 936, 947, 948), (928, 926, 942, 943), (922, 920, 939, 940), (955, 954, 964, 965), (940, 939, 949, 950), (939, 948, 958, 949), (944, 943, 953, 954), (948, 947, 957, 958), (943, 942, 952, 953), (947, 946, 956, 957), (942, 941, 951, 952), (946, 945, 955, 956), (941, 940, 950, 951), (960, 959, 968, 967, 966, 965, 964, 963, 962, 961), (950, 949, 959, 960), (949, 958, 968, 959), (954, 953, 963, 964), (958, 957, 967, 968), (953, 952, 962, 963), (957, 956, 966, 967), (952, 951, 961, 962), (956, 955, 965, 966), (951, 950, 960, 961), (969, 970, 972, 971), (971, 972, 974, 973), (973, 974, 976, 975), (975, 976, 978, 977), (977, 978, 980, 979), (979, 980, 982, 981), (981, 982, 984, 983), (983, 984, 986, 985), (984, 982, 995, 996), (987, 988, 970, 969), (985, 986, 988, 987), (969, 971, 973, 975, 977, 979, 981, 983, 985, 987), (995, 994, 1004, 1005), (974, 972, 990, 991), (970, 988, 998, 989), (980, 978, 993, 994), (986, 984, 996, 997), (976, 974, 991, 992), (982, 980, 994, 995), (988, 986, 997, 998), (978, 976, 992, 993), (972, 970, 989, 990), (1005, 1004, 1014, 1015), (990, 989, 999, 1000), (989, 998, 1008, 999), (994, 993, 1003, 1004), (998, 997, 1007, 1008), (993, 992, 1002, 1003), (997, 996, 1006, 1007), (992, 991, 1001, 1002), (996, 995, 1005, 1006), (991, 990, 1000, 1001), (1010, 1009, 1018, 1017, 1016, 1015, 1014, 1013, 1012, 1011), (1000, 999, 1009, 1010), (999, 1008, 1018, 1009), (1004, 1003, 1013, 1014), (1008, 1007, 1017, 1018), (1003, 1002, 1012, 1013), (1007, 1006, 1016, 1017), (1002, 1001, 1011, 1012), (1006, 1005, 1015, 1016), (1001, 1000, 1010, 1011), (1019, 1020, 1022, 1021), (1021, 1022, 1024, 1023), (1023, 1024, 1026, 1025), (1025, 1026, 1028, 1027), (1027, 1028, 1030, 1029), (1029, 1030, 1032, 1031), (1031, 1032, 1034, 1033), (1033, 1034, 1036, 1035), (1034, 1032, 1045, 1046), (1037, 1038, 1020, 1019), (1035, 1036, 1038, 1037), (1019, 1021, 1023, 1025, 1027, 1029, 1031, 1033, 1035, 1037), (1045, 1044, 1054, 1055), (1024, 1022, 1040, 1041), (1020, 1038, 1048, 1039), (1030, 1028, 1043, 1044), (1036, 1034, 1046, 1047), (1026, 1024, 1041, 1042), (1032, 1030, 1044, 1045), (1038, 1036, 1047, 1048), (1028, 1026, 1042, 1043), (1022, 1020, 1039, 1040), (1055, 1054, 1064, 1065), (1040, 1039, 1049, 1050), (1039, 1048, 1058, 1049), (1044, 1043, 1053, 1054), (1048, 1047, 1057, 1058), (1043, 1042, 1052, 1053), (1047, 1046, 1056, 1057), (1042, 1041, 1051, 1052), (1046, 1045, 1055, 1056), (1041, 1040, 1050, 1051), (1060, 1059, 1068, 1067, 1066, 1065, 1064, 1063, 1062, 1061), (1050, 1049, 1059, 1060), (1049, 1058, 1068, 1059), (1054, 1053, 1063, 1064), (1058, 1057, 1067, 1068), (1053, 1052, 1062, 1063), (1057, 1056, 1066, 1067), (1052, 1051, 1061, 1062), (1056, 1055, 1065, 1066), (1051, 1050, 1060, 1061), (1069, 1070, 1072, 1071), (1071, 1072, 1074, 1073), (1073, 1074, 1076, 1075), (1075, 1076, 1078, 1077), (1077, 1078, 1080, 1079), (1079, 1080, 1082, 1081), (1081, 1082, 1084, 1083), (1083, 1084, 1086, 1085), (1084, 1082, 1095, 1096), (1087, 1088, 1070, 1069), (1085, 1086, 1088, 1087), (1069, 1071, 1073, 1075, 1077, 1079, 1081, 1083, 1085, 1087), (1095, 1094, 1104, 1105), (1074, 1072, 1090, 1091), (1070, 1088, 1098, 1089), (1080, 1078, 1093, 1094), (1086, 1084, 1096, 1097), (1076, 1074, 1091, 1092), (1082, 1080, 1094, 1095), (1088, 1086, 1097, 1098), (1078, 1076, 1092, 1093), (1072, 1070, 1089, 1090), (1105, 1104, 1114, 1115), (1090, 1089, 1099, 1100), (1089, 1098, 1108, 1099), (1094, 1093, 1103, 1104), (1098, 1097, 1107, 1108), (1093, 1092, 1102, 1103), (1097, 1096, 1106, 1107), (1092, 1091, 1101, 1102), (1096, 1095, 1105, 1106), (1091, 1090, 1100, 1101), (1110, 1109, 1118, 1117, 1116, 1115, 1114, 1113, 1112, 1111), (1100, 1099, 1109, 1110), (1099, 1108, 1118, 1109), (1104, 1103, 1113, 1114), (1108, 1107, 1117, 1118), (1103, 1102, 1112, 1113), (1107, 1106, 1116, 1117), (1102, 1101, 1111, 1112), (1106, 1105, 1115, 1116), (1101, 1100, 1110, 1111), (1119, 1120, 1122, 1121), (1121, 1122, 1124, 1123), (1123, 1124, 1126, 1125), (1125, 1126, 1128, 1127), (1127, 1128, 1130, 1129), (1129, 1130, 1132, 1131), (1131, 1132, 1134, 1133), (1133, 1134, 1136, 1135), (1134, 1132, 1145, 1146), (1137, 1138, 1120, 1119), (1135, 1136, 1138, 1137), (1119, 1121, 1123, 1125, 1127, 1129, 1131, 1133, 1135, 1137), (1145, 1144, 1154, 1155), (1124, 1122, 1140, 1141), (1120, 1138, 1148, 1139), (1130, 1128, 1143, 1144), (1136, 1134, 1146, 1147), (1126, 1124, 1141, 1142), (1132, 1130, 1144, 1145), (1138, 1136, 1147, 1148), (1128, 1126, 1142, 1143), (1122, 1120, 1139, 1140), (1155, 1154, 1164, 1165), (1140, 1139, 1149, 1150), (1139, 1148, 1158, 1149), (1144, 1143, 1153, 1154), (1148, 1147, 1157, 1158), (1143, 1142, 1152, 1153), (1147, 1146, 1156, 1157), (1142, 1141, 1151, 1152), (1146, 1145, 1155, 1156), (1141, 1140, 1150, 1151), (1160, 1159, 1168, 1167, 1166, 1165, 1164, 1163, 1162, 1161), (1150, 1149, 1159, 1160), (1149, 1158, 1168, 1159), (1154, 1153, 1163, 1164), (1158, 1157, 1167, 1168), (1153, 1152, 1162, 1163), (1157, 1156, 1166, 1167), (1152, 1151, 1161, 1162), (1156, 1155, 1165, 1166), (1151, 1150, 1160, 1161)])
me_cube.materials.append(mat_material)
me_cube.use_remesh_preserve_volume = False
me_cube.use_remesh_preserve_attributes = False
me_cube.use_mirror_vertex_groups = False
me_cube.update()
arm_armature_001 = bpy.data.armatures.new('Armature.001')  # bones are not reproduced

# ---- objects
ob_armature_001 = bpy.data.objects.new('Armature.001', arm_armature_001)
ob_cube = bpy.data.objects.new('Cube', me_cube)
ob_lamp = bpy.data.objects.new('Lamp', light_lamp)
ob_camera = bpy.data.objects.new('Camera', cam_camera)

# ---- transforms, parenting, visibility, modifiers, constraints
ob_armature_001.location = (0.2666, 0.08695, -0.9562)
ob_armature_001.show_in_front = True
ob_armature_001.lineart.crease_threshold = 0.0
ob_cube.location = (0.0, 0.0, 0.0)
ob_cube.lock_rotations_4d = False
ob_cube.empty_display_type = 'ARROWS'
ob_cube.lineart.crease_threshold = 0.0
_vg = ob_cube.vertex_groups.new(name='Bone.001')
for _i, _w in zip([419, 420, 421, 422, 423, 424, 425, 426, 427, 428, 429, 430, 431, 432, 433, 434, 435, 436, 437, 438, 439, 440, 441, 442, 443, 444, 445, 446, 447, 448, 449, 450, 451, 452, 453, 454, 455, 456, 457, 458, 459, 460, 461, 462, 463, 464, 465, 466, 467, 468, 569, 570, 571, 572, 573, 574, 575, 576, 577, 578, 579, 580, 581, 582, 583, 584, 585, 586, 587, 588, 589, 590, 591, 592, 593, 594, 595, 596, 597, 598, 599, 600, 601, 602, 603, 604, 605, 606, 607, 608, 609, 610, 611, 612, 613, 614, 615, 616, 617, 618, 619, 620, 621, 622, 623, 624, 625, 626, 627, 628, 629, 630, 631, 632, 633, 634, 635, 636, 637, 638, 639, 640, 641, 642, 643, 644, 645, 646, 647, 648, 649, 650, 651, 652, 653, 654, 655, 656, 657, 658, 659, 660, 661, 662, 663, 664, 665, 666, 667, 668, 819, 820, 821, 822, 823, 824, 825, 826, 827, 828, 829, 830, 831, 832, 833, 834, 835, 836, 837, 838, 839, 840, 841, 842, 843, 844, 845, 846, 847, 848, 849, 850, 851, 852, 853, 854, 855, 856, 857, 858, 859, 860, 861, 862, 863, 864, 865, 866, 867, 868, 869, 870, 871, 872, 873, 874, 875, 876, 877, 878, 879, 880, 881, 882, 883, 884, 885, 886, 887, 888, 889, 890, 891, 892, 893, 894, 895, 896, 897, 898, 899, 900, 901, 902, 903, 904, 905, 906, 907, 908, 909, 910, 911, 912, 913, 914, 915, 916, 917, 918], [1.0, 1.0, 1.0, 1.0, 1.0, 1.0, 1.0, 1.0, 1.0, 1.0, 1.0, 1.0, 1.0, 1.0, 1.0, 1.0, 1.0, 1.0, 1.0, 1.0, 1.0, 1.0, 1.0, 1.0, 1.0, 1.0, 1.0, 1.0, 1.0, 1.0, 1.0, 1.0, 1.0, 1.0, 1.0, 1.0, 1.0, 1.0, 1.0, 1.0, 1.0, 1.0, 1.0, 1.0, 1.0, 1.0, 1.0, 1.0, 1.0, 1.0, 1.0, 1.0, 1.0, 1.0, 1.0, 1.0, 1.0, 1.0, 1.0, 1.0, 1.0, 1.0, 1.0, 1.0, 1.0, 1.0, 1.0, 1.0, 1.0, 1.0, 1.0, 1.0, 1.0, 1.0, 1.0, 1.0, 1.0, 1.0, 1.0, 1.0, 1.0, 1.0, 1.0, 1.0, 1.0, 1.0, 1.0, 1.0, 1.0, 1.0, 1.0, 1.0, 1.0, 1.0, 1.0, 1.0, 1.0, 1.0, 1.0, 1.0, 1.0, 1.0, 1.0, 1.0, 1.0, 1.0, 1.0, 1.0, 1.0, 1.0, 1.0, 1.0, 1.0, 1.0, 1.0, 1.0, 1.0, 1.0, 1.0, 1.0, 1.0, 1.0, 1.0, 1.0, 1.0, 1.0, 1.0, 1.0, 1.0, 1.0, 1.0, 1.0, 1.0, 1.0, 1.0, 1.0, 1.0, 1.0, 1.0, 1.0, 1.0, 1.0, 1.0, 1.0, 1.0, 1.0, 1.0, 1.0, 1.0, 1.0, 1.0, 1.0, 1.0, 1.0, 1.0, 1.0, 1.0, 1.0, 1.0, 1.0, 1.0, 1.0, 1.0, 1.0, 1.0, 1.0, 1.0, 1.0, 1.0, 1.0, 1.0, 1.0, 1.0, 1.0, 1.0, 1.0, 1.0, 1.0, 1.0, 1.0, 1.0, 1.0, 1.0, 1.0, 1.0, 1.0, 1.0, 1.0, 1.0, 1.0, 1.0, 1.0, 1.0, 1.0, 1.0, 1.0, 1.0, 1.0, 1.0, 1.0, 1.0, 1.0, 1.0, 1.0, 1.0, 1.0, 1.0, 1.0, 1.0, 1.0, 1.0, 1.0, 1.0, 1.0, 1.0, 1.0, 1.0, 0.9681, 1.0, 0.9939, 1.0, 1.0, 1.0, 1.0, 1.0, 1.0, 1.0, 1.0, 1.0, 1.0, 1.0, 1.0, 1.0, 1.0, 1.0, 1.0, 1.0, 1.0, 1.0, 1.0, 1.0, 1.0, 1.0, 1.0, 1.0, 1.0, 1.0, 1.0, 1.0, 1.0]): _vg.add([_i], _w, 'REPLACE')
_vg = ob_cube.vertex_groups.new(name='Bone')
for _i, _w in zip([398, 403, 404, 405, 406, 407, 408, 409, 410, 411, 412, 413, 414, 415, 416, 417, 418], [1.0, 0.9043, 1.0, 1.0, 1.0, 1.0, 1.0, 1.0, 1.0, 1.0, 1.0, 1.0, 1.0, 1.0, 1.0, 1.0, 1.0]): _vg.add([_i], _w, 'REPLACE')
_vg = ob_cube.vertex_groups.new(name='Bone.002')
_vg.add([469, 470, 471, 472, 473, 474, 475, 476, 477, 478, 479, 480, 481, 482, 483, 484, 485, 486, 487, 488, 489, 490, 491, 492, 493, 494, 495, 496, 497, 498, 499, 500, 501, 502, 503, 504, 505, 506, 507, 508, 509, 510, 511, 512, 513, 514, 515, 516, 517, 518, 769, 770, 771, 772, 773, 774, 775, 776, 777, 778, 779, 780, 781, 782, 783, 784, 785, 786, 787, 788, 789, 790, 791, 792, 793, 794, 795, 796, 797, 798, 799, 800, 801, 802, 803, 804, 805, 806, 807, 808, 809, 810, 811, 812, 813, 814, 815, 816, 817, 818, 1069, 1070, 1071, 1072, 1073, 1074, 1075, 1076, 1077, 1078, 1079, 1080, 1081, 1082, 1083, 1084, 1085, 1086, 1087, 1088, 1089, 1090, 1091, 1092, 1093, 1094, 1095, 1096, 1097, 1098, 1099, 1100, 1101, 1102, 1103, 1104, 1105, 1106, 1107, 1108, 1109, 1110, 1111, 1112, 1113, 1114, 1115, 1116, 1117, 1118, 1119, 1120, 1121, 1122, 1123, 1124, 1125, 1126, 1127, 1128, 1129, 1130, 1131, 1132, 1133, 1134, 1135, 1136, 1137, 1138, 1139, 1140, 1141, 1142, 1143, 1144, 1145, 1146, 1147, 1148, 1149, 1150, 1151, 1152, 1153, 1154, 1155, 1156, 1157, 1158, 1159, 1160, 1161, 1162, 1163, 1164, 1165, 1166, 1167, 1168], 1.0, 'REPLACE')
_vg = ob_cube.vertex_groups.new(name='Bone.003')
_vg.add([519, 520, 521, 522, 523, 524, 525, 526, 527, 528, 529, 530, 531, 532, 533, 534, 535, 536, 537, 538, 539, 540, 541, 542, 543, 544, 545, 546, 547, 548, 549, 550, 551, 552, 553, 554, 555, 556, 557, 558, 559, 560, 561, 562, 563, 564, 565, 566, 567, 568, 669, 670, 671, 672, 673, 674, 675, 676, 677, 678, 679, 680, 681, 682, 683, 684, 685, 686, 687, 688, 689, 690, 691, 692, 693, 694, 695, 696, 697, 698, 699, 700, 701, 702, 703, 704, 705, 706, 707, 708, 709, 710, 711, 712, 713, 714, 715, 716, 717, 718, 719, 720, 721, 722, 723, 724, 725, 726, 727, 728, 729, 730, 731, 732, 733, 734, 735, 736, 737, 738, 739, 740, 741, 742, 743, 744, 745, 746, 747, 748, 749, 750, 751, 752, 753, 754, 755, 756, 757, 758, 759, 760, 761, 762, 763, 764, 765, 766, 767, 768, 919, 920, 921, 922, 923, 924, 925, 926, 927, 928, 929, 930, 931, 932, 933, 934, 935, 936, 937, 938, 939, 940, 941, 942, 943, 944, 945, 946, 947, 948, 949, 950, 951, 952, 953, 954, 955, 956, 957, 958, 959, 960, 961, 962, 963, 964, 965, 966, 967, 968, 969, 970, 971, 972, 973, 974, 975, 976, 977, 978, 979, 980, 981, 982, 983, 984, 985, 986, 987, 988, 989, 990, 991, 992, 993, 994, 995, 996, 997, 998, 999, 1000, 1001, 1002, 1003, 1004, 1005, 1006, 1007, 1008, 1009, 1010, 1011, 1012, 1013, 1014, 1015, 1016, 1017, 1018, 1019, 1020, 1021, 1022, 1023, 1024, 1025, 1026, 1027, 1028, 1029, 1030, 1031, 1032, 1033, 1034, 1035, 1036, 1037, 1038, 1039, 1040, 1041, 1042, 1043, 1044, 1045, 1046, 1047, 1048, 1049, 1050, 1051, 1052, 1053, 1054, 1055, 1056, 1057, 1058, 1059, 1060, 1061, 1062, 1063, 1064, 1065, 1066, 1067, 1068], 1.0, 'REPLACE')
_vg = ob_cube.vertex_groups.new(name='Bone.004')
_vg = ob_cube.vertex_groups.new(name='Bone.005')
for _i, _w in zip([378, 379, 380, 381, 382, 383, 384, 385, 386, 387, 388, 389, 390, 391, 392, 393, 394, 395, 396, 397, 399, 400, 401, 402, 403, 408, 412, 413, 414, 415, 416, 417, 886, 888], [1.0, 1.0, 1.0, 1.0, 1.0, 1.0, 1.0, 1.0, 1.0, 1.0, 1.0, 1.0, 1.0, 1.0, 1.0, 1.0, 1.0, 1.0, 1.0, 1.0, 1.0, 1.0, 1.0, 1.0, 0.09572, 0.03555, 0.0395, 0.9965, 1.0, 1.0, 0.8737, 0.497, 0.03192, 0.006063]): _vg.add([_i], _w, 'REPLACE')
_vg = ob_cube.vertex_groups.new(name='Group')
_vg = ob_cube.vertex_groups.new(name='root')
for _i, _w in zip([378, 379, 380, 381, 382, 383, 384, 385, 386, 387, 388, 389, 390, 391, 392, 393, 394, 395, 396, 397, 398, 399, 400, 401, 402, 403, 404, 405, 406, 407, 408, 409, 410, 411, 412, 413, 414, 415, 416, 417, 418, 420, 425, 426, 427, 428, 429, 430, 431, 432, 433, 434, 435, 436, 437, 438, 439, 442, 443, 444, 445, 446, 447, 448, 452, 453, 454, 455, 456, 457, 462, 463, 464, 465, 466, 467, 469, 470, 471, 472, 473, 474, 475, 476, 477, 478, 479, 480, 481, 482, 484, 491, 492, 493, 494, 495, 501, 502, 503, 504, 505, 519, 520, 521, 522, 523, 524, 525, 526, 527, 528, 529, 530, 535, 537, 538, 539, 540, 541, 542, 543, 544, 548, 549, 550, 551, 552, 553, 558, 560, 561, 562, 579, 580, 581, 582, 583, 584, 585, 586, 587, 588, 594, 595, 596, 597, 598, 604, 605, 606, 607, 608, 609, 610, 613, 614, 615, 616, 617, 618, 619, 620, 621, 622, 623, 624, 625, 629, 631, 633, 634, 635, 636, 637, 638, 639, 640, 641, 646, 647, 648, 649, 650, 651, 656, 657, 658, 659, 660, 667, 668, 669, 670, 671, 672, 673, 674, 675, 677, 679, 681, 682, 683, 684, 685, 686, 687, 688, 689, 690, 691, 696, 697, 698, 699, 700, 701, 706, 708, 719, 720, 721, 722, 723, 724, 725, 726, 727, 728, 737, 738, 739, 740, 741, 742, 743, 748, 749, 750, 751, 752, 753, 758, 759, 760, 761, 762, 773, 774, 775, 776, 777, 778, 779, 780, 781, 782, 791, 792, 793, 794, 795, 801, 802, 803, 804, 805, 819, 820, 821, 822, 823, 831, 832, 833, 834, 835, 836, 837, 838, 839, 840, 846, 847, 848, 849, 850, 856, 857, 858, 869, 870, 871, 872, 873, 874, 876, 878, 880, 882, 884, 886, 887, 888, 889, 890, 891, 892, 897, 898, 899, 900, 901, 902, 903, 908, 909, 910, 911, 912, 913, 914, 915, 916, 917, 918, 924, 925, 926, 927, 928, 929, 930, 931, 932, 934, 941, 942, 943, 944, 945, 951, 952, 953, 954, 955, 960, 961, 962, 963, 964, 965, 969, 970, 971, 972, 973, 974, 975, 976, 987, 988, 989, 990, 991, 992, 993, 998, 999, 1000, 1001, 1002, 1008, 1009, 1010, 1011, 1012, 1013, 1017, 1018, 1019, 1020, 1021, 1022, 1023, 1024, 1025, 1026, 1028, 1030, 1035, 1037, 1038, 1039, 1040, 1041, 1042, 1043, 1044, 1048, 1049, 1050, 1051, 1052, 1053, 1054, 1058, 1059, 1060, 1061, 1062, 1063, 1068, 1069, 1070, 1071, 1072, 1073, 1074, 1075, 1076, 1077, 1078, 1079, 1080, 1081, 1088, 1089, 1090, 1091, 1092, 1093, 1098, 1099, 1100, 1101, 1102, 1103, 1108, 1109, 1110, 1111, 1112, 1118, 1119, 1120, 1121, 1122, 1123, 1124, 1125, 1126, 1128, 1137, 1138, 1139, 1140, 1141, 1142, 1143, 1148, 1149, 1150, 1151, 1152, 1153, 1158, 1159, 1160, 1161, 1162, 1163, 1167, 1168], [1.0, 1.0, 1.0, 1.0, 1.0, 1.0, 1.0, 1.0, 1.0, 1.0, 1.0, 1.0, 1.0, 1.0, 1.0, 1.0, 1.0, 1.0, 1.0, 1.0, 1.0, 1.0, 1.0, 1.0, 1.0, 1.0, 1.0, 1.0, 1.0, 1.0, 1.0, 1.0, 1.0, 1.0, 1.0, 1.0, 1.0, 1.0, 1.0, 1.0, 1.0, 0.0, 0.0, 0.0, 0.0, 0.0, 0.0, 0.0, 0.0, 0.0, 0.0, 0.0, 0.0, 0.0, 0.0, 0.0, 0.0, 0.0, 0.0, 0.0, 0.0, 0.0, 0.0, 0.0, 0.0, 0.0, 0.0, 0.0, 0.0, 0.0, 0.0, 0.0, 0.0, 0.0, 0.0, 0.0, 0.0, 0.0, 0.0, 0.0, 0.0, 0.0, 0.0, 0.0, 0.0, 0.0, 0.0, 0.0, 0.0, 0.0, 0.0, 0.0, 0.0, 0.0, 0.0, 0.0, 0.0, 0.0, 0.0, 0.0, 0.0, 0.0, 0.0, 0.0, 0.0, 0.0, 0.0, 0.0, 0.0, 0.0, 0.0, 0.0, 0.0, 0.0, 0.0, 0.0, 0.0, 0.0, 0.0, 0.0, 0.0, 0.0, 0.0, 0.0, 0.0, 0.0, 0.0, 0.0, 0.0, 0.0, 0.0, 0.0, 0.0, 0.0, 0.0, 0.0, 0.0, 0.0, 0.0, 0.0, 0.0, 0.0, 0.0, 0.0, 0.0, 0.0, 0.0, 0.0, 0.0, 0.0, 0.0, 0.0, 0.0, 0.0, 0.0, 0.0, 0.0, 0.0, 0.0, 0.0, 0.0, 0.0, 0.0, 0.0, 0.0, 0.0, 0.0, 0.0, 0.0, 0.0, 0.0, 0.0, 0.0, 0.0, 0.0, 0.0, 0.0, 0.0, 0.0, 0.0, 0.0, 0.0, 0.0, 0.0, 0.0, 0.0, 0.0, 0.0, 0.0, 0.0, 0.0, 0.0, 0.0, 0.0, 0.0, 0.0, 0.0, 0.0, 0.0, 0.0, 0.0, 0.0, 0.0, 0.0, 0.0, 0.0, 0.0, 0.0, 0.0, 0.0, 0.0, 0.0, 0.0, 0.0, 0.0, 0.0, 0.0, 0.0, 0.0, 0.0, 0.0, 0.0, 0.0, 0.0, 0.0, 0.0, 0.0, 0.0, 0.0, 0.0, 0.0, 0.0, 0.0, 0.0, 0.0, 0.0, 0.0, 0.0, 0.0, 0.0, 0.0, 0.0, 0.0, 0.0, 0.0, 0.0, 0.0, 0.0, 0.0, 0.0, 0.0, 0.0, 0.0, 0.0, 0.0, 0.0, 0.0, 0.0, 0.0, 0.0, 0.0, 0.0, 0.0, 0.0, 0.0, 0.0, 0.0, 0.0, 0.0, 0.0, 0.0, 0.0, 0.0, 0.0, 0.0, 0.0, 0.0, 0.0, 0.0, 0.0, 0.0, 0.0, 0.0, 0.0, 0.0, 0.0, 0.0, 0.0, 0.0, 0.0, 0.0, 0.0, 0.0, 0.0, 0.0, 0.0, 0.0, 0.0, 0.0, 0.0, 0.0, 0.0, 0.0, 0.0, 0.0, 0.0, 0.0, 0.0, 0.0, 0.0, 0.0, 0.0, 0.0, 0.0, 0.0, 0.0, 0.0, 0.0, 0.0, 0.0, 0.0, 0.0, 0.0, 0.0, 0.0, 0.0, 0.0, 0.0, 0.0, 0.0, 0.0, 0.0, 0.0, 0.0, 0.0, 0.0, 0.0, 0.0, 0.0, 0.0, 0.0, 0.0, 0.0, 0.0, 0.0, 0.0, 0.0, 0.0, 0.0, 0.0, 0.0, 0.0, 0.0, 0.0, 0.0, 0.0, 0.0, 0.0, 0.0, 0.0, 0.0, 0.0, 0.0, 0.0, 0.0, 0.0, 0.0, 0.0, 0.0, 0.0, 0.0, 0.0, 0.0, 0.0, 0.0, 0.04458, 0.0, 0.0, 0.0, 0.0, 0.0, 0.0, 0.0, 0.0, 0.0, 0.0, 0.0, 0.0, 0.0, 0.0, 0.0, 0.0, 0.0, 0.0, 0.0, 0.0, 0.0, 0.0, 0.0, 0.0, 0.0, 0.0, 0.0, 0.0, 0.0, 0.0, 0.0, 0.0, 0.0, 0.0, 0.0, 0.0, 0.0, 0.0, 0.0, 0.0, 0.0, 0.0, 0.0, 0.0, 0.0, 0.0, 0.0, 0.0, 0.0, 0.0, 0.0, 0.0, 0.0, 0.0, 0.0, 0.0, 0.0, 0.0, 0.0, 0.0, 0.0, 0.0, 0.0, 0.0, 0.0, 0.0, 0.0, 0.0, 0.0, 0.0, 0.0, 0.0, 0.0, 0.0, 0.0, 0.0, 0.0, 0.0, 0.0, 0.0, 0.0, 0.0, 0.0, 0.0, 0.0, 0.0, 0.0, 0.0, 0.0, 0.0, 0.0, 0.0, 0.0, 0.0, 0.0, 0.0, 0.0, 0.0]): _vg.add([_i], _w, 'REPLACE')
_vg = ob_cube.vertex_groups.new(name='branch_lvl2.006')
for _i, _w in zip([969, 970, 971, 972, 973, 974, 975, 976, 977, 978, 979, 980, 981, 982, 983, 984, 985, 986, 987, 988, 989, 990, 991, 992, 993, 994, 995, 996, 997, 998, 999, 1000, 1001, 1002, 1003, 1004, 1005, 1006, 1007, 1008, 1009, 1010, 1011, 1012, 1013, 1014, 1015, 1016, 1017, 1018], [1.0, 1.0, 1.0, 1.0, 1.0, 1.0, 1.0, 1.0, 1.0, 1.0, 1.0, 1.0, 1.0, 1.0, 1.0, 1.0, 1.0, 1.0, 1.0, 1.0, 1.0, 1.0, 1.0, 1.0, 1.0, 1.0, 1.0, 1.0, 1.0, 1.0, 1.0, 1.0, 1.0, 1.0, 1.0, 1.0, 1.0, 1.0, 1.0, 1.0, 1.0, 1.0, 0.9554, 1.0, 1.0, 1.0, 1.0, 1.0, 1.0, 1.0]): _vg.add([_i], _w, 'REPLACE')
_vg = ob_cube.vertex_groups.new(name='branch_lvl2.001')
for _i, _w in zip([378, 379, 380, 381, 382, 383, 384, 385, 386, 387, 388, 389, 390, 391, 392, 393, 394, 395, 396, 397, 398, 399, 400, 401, 402, 403, 404, 405, 406, 407, 408, 409, 410, 411, 412, 413, 414, 415, 416, 417, 418, 419, 420, 421, 422, 423, 424, 425, 426, 427, 428, 429, 430, 431, 432, 433, 434, 435, 436, 437, 438, 439, 440, 441, 442, 443, 444, 445, 446, 447, 448, 449, 450, 451, 452, 453, 454, 455, 456, 457, 458, 459, 460, 461, 462, 463, 464, 465, 466, 467, 468, 469, 470, 471, 472, 473, 474, 475, 476, 477, 478, 479, 480, 481, 482, 483, 484, 485, 486, 487, 488, 489, 490, 491, 492, 493, 494, 495, 496, 497, 498, 499, 500, 501, 502, 503, 504, 505, 506, 507, 508, 509, 510, 511, 512, 513, 514, 515, 516, 517, 518, 519, 520, 521, 522, 523, 524, 525, 526, 527, 528, 529, 530, 531, 532, 533, 534, 535, 536, 537, 538, 539, 540, 541, 542, 543, 544, 545, 546, 547, 548, 549, 550, 551, 552, 553, 554, 555, 556, 557, 558, 559, 560, 561, 562, 563, 564, 565, 566, 567, 568, 569, 570, 571, 572, 573, 574, 575, 576, 577, 578, 579, 580, 581, 582, 583, 584, 585, 586, 587, 588, 589, 590, 591, 592, 593, 594, 595, 596, 597, 598, 599, 600, 601, 602, 603, 604, 605, 606, 607, 608, 609, 610, 611, 612, 613, 614, 615, 616, 617, 618, 619, 620, 621, 622, 623, 624, 625, 626, 627, 628, 629, 630, 631, 632, 633, 634, 635, 636, 637, 638, 639, 640, 641, 642, 643, 644, 645, 646, 647, 648, 649, 650, 651, 652, 653, 654, 655, 656, 657, 658, 659, 660, 661, 662, 663, 664, 665, 666, 667, 668, 669, 670, 671, 672, 673, 674, 675, 676, 677, 678, 679, 680, 681, 682, 683, 684, 685, 686, 687, 688, 689, 690, 691, 692, 693, 694, 695, 696, 697, 698, 699, 700, 701, 702, 703, 704, 705, 706, 707, 708, 709, 710, 711, 712, 713, 714, 715, 716, 717, 718, 719, 720, 721, 722, 723, 724, 725, 726, 727, 728, 729, 730, 731, 732, 733, 734, 735, 736, 737, 738, 739, 740, 741, 742, 743, 744, 745, 746, 747, 748, 749, 750, 751, 752, 753, 754, 755, 756, 757, 758, 759, 760, 761, 762, 763, 764, 765, 766, 767, 768, 769, 770, 771, 772, 773, 774, 775, 776, 777, 778, 779, 780, 781, 782, 783, 784, 785, 786, 787, 788, 789, 790, 791, 792, 793, 794, 795, 796, 797, 798, 799, 800, 801, 802, 803, 804, 805, 806, 807, 808, 809, 810, 811, 812, 813, 814, 815, 816, 817, 818, 819, 820, 821, 822, 823, 824, 825, 826, 827, 828, 829, 830, 831, 832, 833, 834, 835, 836, 837, 838, 839, 840, 841, 842, 843, 844, 845, 846, 847, 848, 849, 850, 851, 852, 853, 854, 855, 856, 857, 858, 859, 860, 861, 862, 863, 864, 865, 866, 867, 868, 869, 870, 871, 872, 873, 874, 875, 876, 877, 878, 879, 880, 881, 882, 883, 884, 885, 886, 887, 888, 889, 890, 891, 892, 893, 894, 895, 896, 897, 898, 899, 900, 901, 902, 903, 904, 905, 906, 907, 908, 909, 910, 911, 912, 913, 914, 915, 916, 917, 918, 919, 920, 921, 922, 923, 924, 925, 926, 927, 928, 929, 930, 931, 932, 933, 934, 935, 936, 937, 938, 939, 940, 941, 942, 943, 944, 945, 946, 947, 948, 949, 950, 951, 952, 953, 954, 955, 956, 957, 958, 959, 960, 961, 962, 963, 964, 965, 966, 967, 968, 969, 970, 971, 972, 973, 974, 975, 976, 977, 978, 979, 980, 981, 982, 983, 984, 985, 986, 987, 988, 989, 990, 991, 992, 993, 994, 995, 996, 997, 998, 999, 1000, 1001, 1002, 1003, 1004, 1005, 1006, 1007, 1008, 1009, 1010, 1011, 1012, 1013, 1014, 1015, 1016, 1017, 1018, 1019, 1020, 1021, 1022, 1023, 1024, 1025, 1026, 1027, 1028, 1029, 1030, 1031, 1032, 1033, 1034, 1035, 1036, 1037, 1038, 1039, 1040, 1041, 1042, 1043, 1044, 1045, 1046, 1047, 1048, 1049, 1050, 1051, 1052, 1053, 1054, 1055, 1056, 1057, 1058, 1059, 1060, 1061, 1062, 1063, 1064, 1065, 1066, 1067, 1068, 1069, 1070, 1071, 1072, 1073, 1074, 1075, 1076, 1077, 1078, 1079, 1080, 1081, 1082, 1083, 1084, 1085, 1086, 1087, 1088, 1089, 1090, 1091, 1092, 1093, 1094, 1095, 1096, 1097, 1098, 1099, 1100, 1101, 1102, 1103, 1104, 1105, 1106, 1107, 1108, 1109, 1110, 1111, 1112, 1113, 1114, 1115, 1116, 1117, 1118, 1119, 1120, 1121, 1122, 1123, 1124, 1125, 1126, 1127, 1128, 1129, 1130, 1131, 1132, 1133, 1134, 1135, 1136, 1137, 1138, 1139, 1140, 1141, 1142, 1143, 1144, 1145, 1146, 1147, 1148, 1149, 1150, 1151, 1152, 1153, 1154, 1155, 1156, 1157, 1158, 1159, 1160, 1161, 1162, 1163, 1164, 1165, 1166, 1167, 1168], [0.0, 0.0, 0.0, 0.0, 0.0, 0.0, 0.0, 0.0, 0.0, 0.0, 0.0, 0.0, 0.0, 0.0, 0.0, 0.0, 0.0, 0.0, 0.0, 0.0, 0.0, 0.0, 0.0, 0.0, 0.0, 0.0, 0.0, 0.0, 0.0, 0.0, 0.0, 0.0, 0.0, 0.0, 0.0, 0.0, 0.0, 0.0, 0.0, 0.0, 0.0, 0.0, 0.0, 0.0, 0.0, 0.0, 0.0, 0.0, 0.0, 0.0, 0.0, 0.0, 0.0, 0.0, 0.0, 0.0, 0.0, 0.0, 0.0, 0.0, 0.0, 0.0, 0.0, 0.0, 0.0, 0.0, 0.0, 0.0, 0.0, 0.0, 0.0, 0.0, 0.0, 0.0, 0.0, 0.0, 0.0, 0.0, 0.0, 0.0, 0.0, 0.0, 0.0, 0.0, 0.0, 0.0, 0.0, 0.0, 0.0, 0.0, 0.0, 0.0, 0.0, 0.0, 0.0, 0.0, 0.0, 0.0, 0.0, 0.0, 0.0, 0.0, 0.0, 0.0, 0.0, 0.0, 0.0, 0.0, 0.0, 0.0, 0.0, 0.0, 0.0, 0.0, 0.0, 0.0, 0.0, 0.0, 0.0, 0.0, 0.0, 0.0, 0.0, 0.0, 0.0, 0.0, 0.0, 0.0, 0.0, 0.0, 0.0, 0.0, 0.0, 0.0, 0.0, 0.0, 0.0, 0.0, 0.0, 0.0, 0.0, 0.0, 0.0, 0.0, 0.0, 0.0, 0.0, 0.0, 0.0, 0.0, 0.0, 0.0, 0.0, 0.0, 0.0, 0.0, 0.0, 0.0, 0.0, 0.0, 0.0, 0.0, 0.0, 0.0, 0.0, 0.0, 0.0, 0.0, 0.0, 0.0, 0.0, 0.0, 0.0, 0.0, 0.0, 0.0, 0.0, 0.0, 0.0, 0.0, 0.0, 0.0, 0.0, 0.0, 0.0, 0.0, 0.0, 0.0, 0.0, 0.0, 0.0, 0.0, 0.0, 0.0, 0.0, 0.0, 0.0, 0.0, 0.0, 0.0, 0.0, 0.0, 0.0, 0.0, 0.0, 0.0, 0.0, 0.0, 0.0, 0.0, 0.0, 0.0, 0.0, 0.0, 0.0, 0.0, 0.0, 0.0, 0.0, 0.0, 0.0, 0.0, 0.0, 0.0, 0.0, 0.0, 0.0, 0.0, 0.0, 0.0, 0.0, 0.0, 0.0, 0.0, 0.0, 0.0, 0.0, 0.0, 0.0, 0.0, 0.0, 1.0, 1.0, 1.0, 1.0, 1.0, 1.0, 1.0, 1.0, 1.0, 1.0, 1.0, 1.0, 1.0, 1.0, 1.0, 1.0, 1.0, 1.0, 1.0, 1.0, 1.0, 1.0, 1.0, 1.0, 1.0, 1.0, 1.0, 1.0, 1.0, 1.0, 1.0, 1.0, 1.0, 1.0, 1.0, 1.0, 1.0, 1.0, 1.0, 1.0, 1.0, 1.0, 1.0, 1.0, 1.0, 1.0, 1.0, 1.0, 1.0, 1.0, 0.0, 0.0, 0.0, 0.0, 0.0, 0.0, 0.0, 0.0, 0.0, 0.0, 0.0, 0.0, 0.0, 0.0, 0.0, 0.0, 0.0, 0.0, 0.0, 0.0, 0.0, 0.0, 0.0, 0.0, 0.0, 0.0, 0.0, 0.0, 0.0, 0.0, 0.0, 0.0, 0.0, 0.0, 0.0, 0.0, 0.0, 0.0, 0.0, 0.0, 0.0, 0.0, 0.0, 0.0, 0.0, 0.0, 0.0, 0.0, 0.0, 0.0, 0.0, 0.0, 0.0, 0.0, 0.0, 0.0, 0.0, 0.0, 0.0, 0.0, 0.0, 0.0, 0.0, 0.0, 0.0, 0.0, 0.0, 0.0, 0.0, 0.0, 0.0, 0.0, 0.0, 0.0, 0.0, 0.0, 0.0, 0.0, 0.0, 0.0, 0.0, 0.0, 0.0, 0.0, 0.0, 0.0, 0.0, 0.0, 0.0, 0.0, 0.0, 0.0, 0.0, 0.0, 0.0, 0.0, 0.0, 0.0, 0.0, 0.0, 0.0, 0.0, 0.0, 0.0, 0.0, 0.0, 0.0, 0.0, 0.0, 0.0, 0.0, 0.0, 0.0, 0.0, 0.0, 0.0, 0.0, 0.0, 0.0, 0.0, 0.0, 0.0, 0.0, 0.0, 0.0, 0.0, 0.0, 0.0, 0.0, 0.0, 0.0, 0.0, 0.0, 0.0, 0.0, 0.0, 0.0, 0.0, 0.0, 0.0, 0.0, 0.0, 0.0, 0.0, 0.0, 0.0, 0.0, 0.0, 0.0, 0.0, 0.0, 0.0, 0.0, 0.0, 0.0, 0.0, 0.0, 0.0, 0.0, 0.0, 0.0, 0.0, 0.0, 0.0, 0.0, 0.0, 0.0, 0.0, 0.0, 0.0, 0.0, 0.0, 0.0, 0.0, 0.0, 0.0, 0.0, 0.0, 0.0, 0.0, 0.0, 0.0, 0.0, 0.0, 0.0, 0.0, 0.0, 0.0, 0.0, 0.0, 0.0, 0.0, 0.0, 0.0, 0.0, 0.0, 0.0, 0.0, 0.0, 0.0, 0.0, 0.0, 0.0, 0.0, 0.0, 0.0, 0.0, 0.0, 0.0, 0.0, 0.0, 0.0, 0.0, 0.0, 0.0, 0.0, 0.0, 0.0, 0.0, 0.0, 0.0, 0.0, 0.0, 0.0, 0.0, 0.0, 0.0, 0.0, 0.0, 0.0, 0.0, 0.0, 0.0, 0.0, 0.0, 0.0, 0.0, 0.0, 0.0, 0.0, 0.0, 0.0, 0.0, 0.0, 0.0, 0.0, 0.0, 0.0, 0.0, 0.0, 0.0, 0.0, 0.0, 0.0, 0.0, 0.0, 0.0, 0.0, 0.0, 0.0, 0.0, 0.0, 0.0, 0.0, 0.0, 0.0, 0.0, 0.0, 0.0, 0.0, 0.0, 0.0, 0.0, 0.0, 0.0, 0.0, 0.0, 0.0, 0.0, 0.0, 0.0, 0.0, 0.0, 0.0, 0.0, 0.0, 0.0, 0.0, 0.0, 0.0, 0.0, 0.0, 0.0, 0.0, 0.0, 0.0, 0.0, 0.0, 0.0, 0.0, 0.0, 0.0, 0.0, 0.0, 0.0, 0.0, 0.0, 0.0, 0.0, 0.0, 0.0, 0.0, 0.0, 0.0, 0.0, 0.0, 0.0, 0.0, 0.0, 0.0, 0.0, 0.0, 0.0, 0.0, 0.0, 0.0, 0.0, 0.0, 0.0, 0.0, 0.0, 0.0, 0.0, 0.0, 0.0, 0.0, 0.0, 0.0, 0.0, 0.0, 0.0, 0.0, 0.0, 0.0, 0.0, 0.0, 0.0, 0.0, 0.0, 0.0, 0.0, 0.0, 0.0, 0.0, 0.0, 0.0, 0.0, 0.0, 0.0, 0.0, 0.0, 0.0, 0.0, 0.0, 0.0, 0.0, 0.0, 0.0, 0.0, 0.0, 0.0, 0.0, 0.0, 0.0, 0.0, 0.0, 0.0, 0.0, 0.0, 0.0, 0.0, 0.0, 0.0, 0.0, 0.0, 0.0, 0.0, 0.0, 0.0, 0.0, 0.0, 0.0, 0.0, 0.0, 0.0, 0.0, 0.0, 0.0, 0.0, 0.0, 0.0, 0.0, 0.0, 0.0, 0.0, 0.0, 0.0, 0.0, 0.0, 0.0, 0.0, 0.0, 0.0, 0.0, 0.0, 0.0, 0.0, 0.0, 0.0, 0.0, 0.0, 0.0, 0.0, 0.0, 0.0, 0.0, 0.0, 0.0, 0.0, 0.0, 0.0, 0.0, 0.0, 0.0, 0.0, 0.0, 0.0, 0.0, 0.0, 0.0, 0.0, 0.0, 0.0, 0.0, 0.0, 0.0, 0.0, 0.0, 0.0, 0.0, 0.0, 0.0, 0.0, 0.0, 0.0, 0.0, 0.0, 0.0, 0.0, 0.0, 0.0, 0.0, 0.0, 0.0, 0.0, 0.0, 0.0, 0.0, 0.0, 0.0, 0.0, 0.0, 0.0, 0.0, 0.0, 0.0, 0.0, 0.0, 0.0, 0.0, 0.0, 0.0, 0.0, 0.0, 0.0, 0.0, 0.0, 0.0, 0.0, 0.0, 0.0, 0.0, 0.0, 0.0, 0.0, 0.0, 0.0, 0.0, 0.0, 0.0]): _vg.add([_i], _w, 'REPLACE')
_vg = ob_cube.vertex_groups.new(name='branch_lvl2.002')
_vg.add([1019, 1020, 1021, 1022, 1023, 1024, 1025, 1026, 1027, 1028, 1029, 1030, 1031, 1032, 1033, 1034, 1035, 1036, 1037, 1038, 1039, 1040, 1041, 1042, 1043, 1044, 1045, 1046, 1047, 1048, 1049, 1050, 1051, 1052, 1053, 1054, 1055, 1056, 1057, 1058, 1059, 1060, 1061, 1062, 1063, 1064, 1065, 1066, 1067, 1068], 1.0, 'REPLACE')
_vg = ob_cube.vertex_groups.new(name='branch_lvl2.004')
_vg.add([719, 720, 721, 722, 723, 724, 725, 726, 727, 728, 729, 730, 731, 732, 733, 734, 735, 736, 737, 738, 739, 740, 741, 742, 743, 744, 745, 746, 747, 748, 749, 750, 751, 752, 753, 754, 755, 756, 757, 758, 759, 760, 761, 762, 763, 764, 765, 766, 767, 768], 1.0, 'REPLACE')
_vg = ob_cube.vertex_groups.new(name='branch_lvl2.005')
_vg.add([669, 670, 671, 672, 673, 674, 675, 676, 677, 678, 679, 680, 681, 682, 683, 684, 685, 686, 687, 688, 689, 690, 691, 692, 693, 694, 695, 696, 697, 698, 699, 700, 701, 702, 703, 704, 705, 706, 707, 708, 709, 710, 711, 712, 713, 714, 715, 716, 717, 718], 1.0, 'REPLACE')
_vg = ob_cube.vertex_groups.new(name='branch_lvl1.004')
_vg.add([519, 520, 521, 522, 523, 524, 525, 526, 527, 528, 529, 530, 531, 532, 533, 534, 535, 536, 537, 538, 539, 540, 541, 542, 543, 544, 545, 546, 547, 548, 549, 550, 551, 552, 553, 554, 555, 556, 557, 558, 559, 560, 561, 562, 563, 564, 565, 566, 567, 568], 1.0, 'REPLACE')
_vg = ob_cube.vertex_groups.new(name='branch_lvl1.003')
_vg.add([469, 470, 471, 472, 473, 474, 475, 476, 477, 478, 479, 480, 481, 482, 483, 484, 485, 486, 487, 488, 489, 490, 491, 492, 493, 494, 495, 496, 497, 498, 499, 500, 501, 502, 503, 504, 505, 506, 507, 508, 509, 510, 511, 512, 513, 514, 515, 516, 517, 518], 1.0, 'REPLACE')
_vg = ob_cube.vertex_groups.new(name='branch_lvl1.002')
_vg.add([819, 820, 821, 822, 823, 824, 825, 826, 827, 828, 829, 830, 831, 832, 833, 834, 835, 836, 837, 838, 839, 840, 841, 842, 843, 844, 845, 846, 847, 848, 849, 850, 851, 852, 853, 854, 855, 856, 857, 858, 859, 860, 861, 862, 863, 864, 865, 866, 867, 868], 1.0, 'REPLACE')
_vg = ob_cube.vertex_groups.new(name='branch_lvl2.003')
_vg.add([769, 770, 771, 772, 773, 774, 775, 776, 777, 778, 779, 780, 781, 782, 783, 784, 785, 786, 787, 788, 789, 790, 791, 792, 793, 794, 795, 796, 797, 798, 799, 800, 801, 802, 803, 804, 805, 806, 807, 808, 809, 810, 811, 812, 813, 814, 815, 816, 817, 818], 1.0, 'REPLACE')
_vg = ob_cube.vertex_groups.new(name='branch_lvl1')
for _i, _w in zip([419, 420, 421, 422, 423, 424, 425, 426, 427, 428, 429, 430, 431, 432, 433, 434, 435, 436, 437, 438, 439, 440, 441, 442, 443, 444, 445, 446, 447, 448, 449, 450, 451, 452, 453, 454, 455, 456, 457, 458, 459, 460, 461, 462, 463, 464, 465, 466, 467, 468, 519, 521, 537, 539, 542, 543, 544, 545, 546, 547, 553, 554, 555, 681, 683, 720, 722, 726, 727, 728, 729, 730, 731, 732, 733, 734, 736, 738, 739, 740, 742, 743, 744, 745, 746, 747, 748, 749, 750, 751, 752, 753, 754, 755, 756, 757, 758, 759, 761, 762, 763, 764, 765, 766, 767, 768, 1045, 1046, 1052, 1053, 1054, 1055, 1056, 1063, 1064, 1065, 1066], [1.0, 1.0, 1.0, 1.0, 1.0, 1.0, 1.0, 1.0, 1.0, 1.0, 1.0, 1.0, 1.0, 1.0, 1.0, 1.0, 1.0, 1.0, 1.0, 1.0, 1.0, 1.0, 1.0, 1.0, 1.0, 1.0, 1.0, 1.0, 1.0, 1.0, 1.0, 1.0, 1.0, 1.0, 1.0, 1.0, 1.0, 1.0, 1.0, 1.0, 1.0, 1.0, 1.0, 1.0, 1.0, 1.0, 1.0, 1.0, 1.0, 1.0, 0.0, 0.0, 0.0, 0.0, 0.0, 0.0, 0.0, 0.0, 0.0, 0.0, 0.0, 0.0, 0.0, 0.0, 0.0, 0.0, 0.0, 0.0, 0.0, 0.0, 0.0, 0.0, 0.0, 0.0, 0.0, 0.0, 0.0, 0.0, 0.0, 0.0, 0.0, 0.0, 0.0, 0.0, 0.0, 0.0, 0.0, 0.0, 0.0, 0.0, 0.0, 0.0, 0.0, 0.0, 0.0, 0.0, 0.0, 0.0, 0.0, 0.0, 0.0, 0.0, 0.0, 0.0, 0.0, 0.0, 0.0, 0.0, 0.0, 0.0, 0.0, 0.0, 0.0, 0.0, 0.0, 0.0, 0.0]): _vg.add([_i], _w, 'REPLACE')
_vg = ob_cube.vertex_groups.new(name='branch_lvl2.008')
for _i, _w in zip([519, 520, 521, 522, 523, 524, 525, 526, 527, 528, 529, 530, 531, 532, 533, 534, 535, 536, 537, 538, 539, 540, 541, 542, 543, 544, 545, 546, 547, 548, 569, 570, 571, 572, 573, 574, 575, 576, 577, 578, 579, 580, 581, 582, 583, 584, 585, 586, 587, 588, 589, 590, 591, 592, 593, 594, 595, 596, 597, 598, 599, 600, 601, 602, 603, 604, 605, 606, 607, 608, 609, 610, 611, 612, 613, 614, 615, 616, 617, 618, 669, 670, 671, 672, 673, 674, 675, 676, 677, 678, 679, 680, 681, 682, 683, 684, 685, 686, 687, 688, 689, 690, 691, 692, 693, 694, 695, 696, 697, 698, 719, 721, 723, 725, 727, 729, 731, 732, 733, 734, 735, 737, 1159, 1160, 1161, 1162, 1163, 1164, 1165, 1166, 1167, 1168], [0.0, 0.0, 0.0, 0.0, 0.0, 0.0, 0.0, 0.0, 0.0, 0.0, 0.0, 0.0, 0.0, 0.0, 0.0, 0.0, 0.0, 0.0, 0.0, 0.0, 0.0, 0.0, 0.0, 0.0, 0.0, 0.0, 0.0, 0.0, 0.0, 0.0, 1.0, 1.0, 1.0, 1.0, 1.0, 1.0, 1.0, 1.0, 1.0, 1.0, 1.0, 1.0, 1.0, 1.0, 1.0, 1.0, 1.0, 1.0, 1.0, 1.0, 1.0, 1.0, 1.0, 1.0, 1.0, 1.0, 1.0, 1.0, 1.0, 1.0, 1.0, 1.0, 1.0, 1.0, 1.0, 1.0, 1.0, 1.0, 1.0, 1.0, 1.0, 1.0, 1.0, 1.0, 1.0, 1.0, 1.0, 1.0, 1.0, 1.0, 0.0, 0.0, 0.0, 0.0, 0.0, 0.0, 0.0, 0.0, 0.0, 0.0, 0.0, 0.0, 0.0, 0.0, 0.0, 0.0, 0.0, 0.0, 0.0, 0.0, 0.0, 0.0, 0.0, 0.0, 0.0, 0.0, 0.0, 0.0, 0.0, 0.0, 0.0, 0.0, 0.0, 0.0, 0.0, 0.0, 0.0, 0.0, 0.0, 0.0, 0.0, 0.0, 0.0, 0.0, 0.0, 0.0, 0.0, 0.0, 0.0, 0.0, 0.0, 0.0]): _vg.add([_i], _w, 'REPLACE')
_vg = ob_cube.vertex_groups.new(name='branch_lvl1.001')
for _i, _w in zip([336, 337, 338, 339, 340, 341, 342, 343, 344, 345, 346, 347, 348, 349, 350, 351, 352, 353, 354, 355, 356, 357, 358, 359, 360, 361, 362, 363, 364, 365, 366, 367, 368, 369, 370, 371, 372, 373, 374, 375, 376, 377, 869, 870, 871, 872, 873, 874, 875, 876, 877, 878, 879, 880, 881, 882, 883, 884, 885, 886, 887, 888, 889, 890, 891, 892, 893, 894, 895, 896, 897, 898, 899, 900, 901, 902, 903, 904, 905, 906, 907, 908, 909, 910, 911, 912, 913, 914, 915, 916, 917, 918], [0.0, 0.0, 0.0, 0.0, 0.0, 0.0, 0.0, 0.0, 0.0, 0.0, 0.0, 0.0, 0.0, 0.0, 0.0, 0.0, 0.0, 0.0, 0.0, 0.0, 0.0, 0.0, 0.0, 0.0, 0.0, 0.0, 0.0, 0.0, 0.0, 0.0, 0.0, 0.0, 0.0, 0.0, 0.0, 0.0, 0.0, 0.0, 0.0, 0.0, 0.0, 0.0, 1.0, 1.0, 1.0, 1.0, 1.0, 1.0, 1.0, 1.0, 1.0, 1.0, 1.0, 1.0, 1.0, 1.0, 1.0, 1.0, 1.0, 1.0, 1.0, 1.0, 1.0, 1.0, 1.0, 1.0, 1.0, 1.0, 1.0, 1.0, 1.0, 1.0, 1.0, 1.0, 1.0, 1.0, 1.0, 1.0, 1.0, 1.0, 1.0, 1.0, 1.0, 1.0, 1.0, 1.0, 1.0, 1.0, 1.0, 1.0, 1.0, 1.0]): _vg.add([_i], _w, 'REPLACE')
_vg = ob_cube.vertex_groups.new(name='branch_lvl2.007')
_vg.add([919, 920, 921, 922, 923, 924, 925, 926, 927, 928, 929, 930, 931, 932, 933, 934, 935, 936, 937, 938, 939, 940, 941, 942, 943, 944, 945, 946, 947, 948, 949, 950, 951, 952, 953, 954, 955, 956, 957, 958, 959, 960, 961, 962, 963, 964, 965, 966, 967, 968], 1.0, 'REPLACE')
_vg = ob_cube.vertex_groups.new(name='branch_lvl2')
_vg.add([1069, 1070, 1071, 1072, 1073, 1074, 1075, 1076, 1077, 1078, 1079, 1080, 1081, 1082, 1083, 1084, 1085, 1086, 1087, 1088, 1089, 1090, 1091, 1092, 1093, 1094, 1095, 1096, 1097, 1098, 1099, 1100, 1101, 1102, 1103, 1104, 1105, 1106, 1107, 1108, 1109, 1110, 1111, 1112, 1113, 1114, 1115, 1116, 1117, 1118], 1.0, 'REPLACE')
_vg = ob_cube.vertex_groups.new(name='branch_lvl3')
_vg.add([1119, 1120, 1121, 1122, 1123, 1124, 1125, 1126, 1127, 1128, 1129, 1130, 1131, 1132, 1133, 1134, 1135, 1136, 1137, 1138, 1139, 1140, 1141, 1142, 1143, 1144, 1145, 1146, 1147, 1148, 1149, 1150, 1151, 1152, 1153, 1154, 1155, 1156, 1157, 1158, 1159, 1160, 1161, 1162, 1163, 1164, 1165, 1166, 1167, 1168], 1.0, 'REPLACE')
_vg = ob_cube.vertex_groups.new(name='branch_lvl2.013')
_vg.add([168, 169, 170, 171, 172, 173, 174, 175, 176, 177, 178, 179, 180, 181, 182, 183, 184, 185, 186, 187, 188, 189, 190, 191, 192, 193, 194, 195, 196, 197, 198, 199, 200, 201, 202, 203, 204, 205, 206, 207, 208, 209], 1.0, 'REPLACE')
_vg = ob_cube.vertex_groups.new(name='branch_lvl2.009')
for _i, _w in zip([126, 127, 128, 129, 130, 131, 132, 133, 134, 135, 136, 137, 138, 139, 140, 141, 142, 143, 144, 145, 146, 147, 148, 149, 150, 151, 152, 153, 154, 155, 156, 157, 158, 159, 160, 161, 162, 163, 164, 165, 166, 167, 210, 211, 212, 213, 214, 215, 216, 217, 218, 219, 220, 221, 222, 223, 224, 225, 226, 227, 228, 229, 230, 231, 232, 233, 234, 235, 236, 237, 238, 239, 240, 241, 242, 243, 244, 245, 246, 247, 248, 249, 250, 251], [1.0, 1.0, 1.0, 1.0, 1.0, 1.0, 1.0, 1.0, 1.0, 1.0, 1.0, 1.0, 1.0, 1.0, 1.0, 1.0, 1.0, 1.0, 1.0, 1.0, 1.0, 1.0, 1.0, 1.0, 1.0, 1.0, 1.0, 1.0, 1.0, 1.0, 1.0, 1.0, 1.0, 1.0, 1.0, 1.0, 1.0, 1.0, 1.0, 1.0, 1.0, 1.0, 0.0, 0.0, 0.0, 0.0, 0.0, 0.0, 0.0, 0.0, 0.0, 0.0, 0.0, 0.0, 0.0, 0.0, 0.0, 0.0, 0.0, 0.0, 0.0, 0.0, 0.0, 0.0, 0.0, 0.0, 0.0, 0.0, 0.0, 0.0, 0.0, 0.0, 0.0, 0.0, 0.0, 0.0, 0.0, 0.0, 0.0, 0.0, 0.0, 0.0, 0.0, 0.0]): _vg.add([_i], _w, 'REPLACE')
_vg = ob_cube.vertex_groups.new(name='leave')
_vg.add([252, 253, 254, 255, 256, 257, 258, 259, 260, 261, 262, 263, 264, 265, 266, 267, 268, 269, 270, 271, 272, 273, 274, 275, 276, 277, 278, 279, 280, 281, 282, 283, 284, 285, 286, 287, 288, 289, 290, 291, 292, 293], 1.0, 'REPLACE')
_vg = ob_cube.vertex_groups.new(name='branch_lvl2.010')
_vg.add([0, 1, 2, 3, 4, 5, 6, 7, 8, 9, 10, 11, 12, 13, 14, 15, 16, 17, 18, 19, 20, 21, 22, 23, 24, 25, 26, 27, 28, 29, 30, 31, 32, 33, 34, 35, 36, 37, 38, 39, 40, 41], 1.0, 'REPLACE')
_vg = ob_cube.vertex_groups.new(name='branch_lvl2.011')
_vg.add([42, 43, 44, 45, 46, 47, 48, 49, 50, 51, 52, 53, 54, 55, 56, 57, 58, 59, 60, 61, 62, 63, 64, 65, 66, 67, 68, 69, 70, 71, 72, 73, 74, 75, 76, 77, 78, 79, 80, 81, 82, 83], 1.0, 'REPLACE')
_vg = ob_cube.vertex_groups.new(name='branch_lvl2.012')
_vg.add([294, 295, 296, 297, 298, 299, 300, 301, 302, 303, 304, 305, 306, 307, 308, 309, 310, 311, 312, 313, 314, 315, 316, 317, 318, 319, 320, 321, 322, 323, 324, 325, 326, 327, 328, 329, 330, 331, 332, 333, 334, 335], 1.0, 'REPLACE')
_vg = ob_cube.vertex_groups.new(name='branch_lvl1.005')
_vg.add([336, 337, 338, 339, 340, 341, 342, 343, 344, 345, 346, 347, 348, 349, 350, 351, 352, 353, 354, 355, 356, 357, 358, 359, 360, 361, 362, 363, 364, 365, 366, 367, 368, 369, 370, 371, 372, 373, 374, 375, 376, 377], 1.0, 'REPLACE')
_vg = ob_cube.vertex_groups.new(name='branch_lvl3.001')
_vg.add([210, 211, 212, 213, 214, 215, 216, 217, 218, 219, 220, 221, 222, 223, 224, 225, 226, 227, 228, 229, 230, 231, 232, 233, 234, 235, 236, 237, 238, 239, 240, 241, 242, 243, 244, 245, 246, 247, 248, 249, 250, 251], 1.0, 'REPLACE')
_vg = ob_cube.vertex_groups.new(name='root.002')
for _i, _w in zip([84, 85, 86, 87, 88, 89, 90, 91, 92, 93, 94, 95, 96, 97, 98, 99, 100, 101, 102, 103, 104, 105, 106, 107, 108, 109, 110, 111, 112, 113, 114, 115, 116, 117, 118, 119, 120, 121, 122, 123, 124, 125], [1.0, 1.0, 1.0, 1.0, 1.0, 1.0, 1.0, 1.0, 1.0, 1.0, 1.0, 1.0, 1.0, 1.0, 1.0, 1.0, 1.0, 1.0, 1.0, 1.0, 1.0, 1.0, 1.0, 1.0, 1.0, 1.0, 1.0, 1.0, 1.0, 1.0, 1.0, 1.0, 1.0, 1.0, 1.0, 0.8661, 1.0, 1.0, 1.0, 1.0, 1.0, 1.0]): _vg.add([_i], _w, 'REPLACE')
_m = ob_cube.modifiers.new('Armature', 'ARMATURE')
_m.object = ob_armature_001
ob_lamp.location = (4.076, 1.005, 5.904)
ob_lamp.rotation_euler = (0.6503, 0.05522, 1.866)
ob_lamp.lock_rotations_4d = False
ob_lamp.empty_display_type = 'ARROWS'
ob_lamp.color = (0.0, 0.0, 0.0, 0.0)
ob_lamp.lineart.crease_threshold = 0.0
ob_camera.location = (7.481, -6.508, 5.344)
ob_camera.rotation_euler = (1.109, 0.01082, 0.8149)
ob_camera.lock_rotations_4d = False
ob_camera.empty_display_type = 'ARROWS'
ob_camera.color = (0.0, 0.0, 0.0, 0.0)
ob_camera.display_type = 'WIRE'
ob_camera.lineart.crease_threshold = 0.0

# ---- collection membership
col_collection_1.objects.link(ob_armature_001)
col_collection_1.objects.link(ob_cube)
col_collection_1.objects.link(ob_lamp)
col_collection_1.objects.link(ob_camera)

# ---- scene / render settings (as saved in the file)
scene.camera = ob_camera
scene.frame_start = 1; scene.frame_end = 250; scene.frame_set(0)
scene.render.engine = 'BLENDER_EEVEE_NEXT'
scene.render.image_settings.compression = 90
scene.render.resolution_percentage = 50
scene.render.dither_intensity = 0.0
scene.cycles.use_denoising = False
scene.cycles.samples = 10
scene.cycles.sampling_pattern = 'TABULATED_SOBOL'
scene.cycles.light_sampling_threshold = 0.0
scene.cycles.use_adaptive_sampling = False
scene.cycles.use_light_tree = False
scene.cycles.blur_glossy = 0.0
scene.cycles.volume_bounces = 1
scene.cycles.pixel_filter_type = 'GAUSSIAN'
scene.cycles.sample_clamp_indirect = 0.0
scene.view_settings.view_transform = 'Standard'
bpy.context.view_layer.update()
